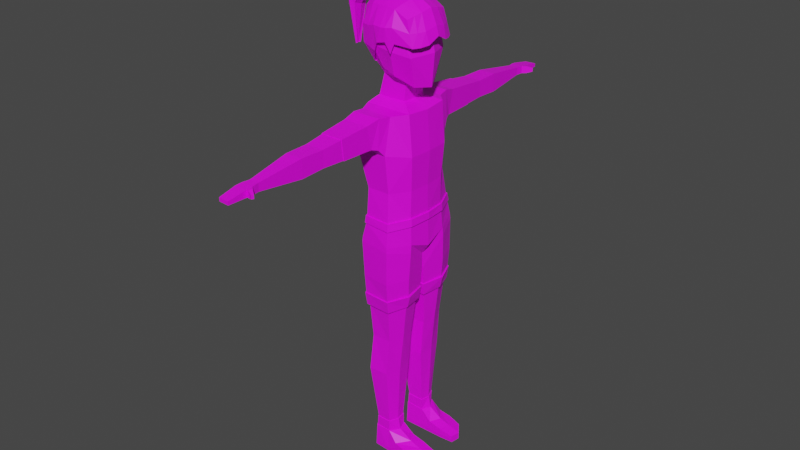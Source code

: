 # Source: Player1.blend  (saved by Blender 3.4.6; exported with 4.5.12 LTS)
import bpy
from mathutils import Matrix  # noqa: F401  (used for matrix-valued properties, if any)

bpy.ops.wm.read_factory_settings(use_empty=True)
scene = bpy.context.scene
scene.name = 'Scene'

# ---- collections
col_collection = bpy.data.collections.new('Collection'); scene.collection.children.link(col_collection)

# ---- images (referenced by path relative to the original .blend; pixels are not part of the script)
import os
ASSET_DIR = os.environ.get("B2B_ASSET_DIR", "")  # directory of the original .blend (textures are referenced by path, not embedded)
HERE = os.path.dirname(os.path.abspath(__file__))  # packed textures are extracted next to this script under _unpacked/

def load_image(name, relpath, width, height, colorspace="sRGB"):
    """Load a texture the original file referenced (path relative to the .blend, or extracted next to this script)."""
    p = next((c for c in (os.path.join(HERE, relpath), os.path.join(ASSET_DIR, relpath)) if relpath and os.path.exists(c)), "")
    if p:
        img = bpy.data.images.load(p, check_existing=True)
        img.name = name
    else:  # same state as the original file: an image datablock whose file is absent (Cycles renders it pink)
        img = bpy.data.images.new(name, width, height)
        img.source = "FILE"
        img.filepath = "//" + (relpath or name)
    img.colorspace_settings.name = colorspace
    return img
img_colorpalete_duel_32x_png = load_image('colorPalete_duel-32x.png', 'Colors/colorPalete_duel-32x.png', 1024, 1024, 'sRGB')

# ---- materials (node trees are filled in below, after node groups)
mat_material = bpy.data.materials.new('Material')
mat_material.alpha_threshold = 0.0
mat_material.use_transparent_shadow = False
mat_material.roughness = 0.5
mat_material.line_color = (0.0, 0.0, 0.0, 1.0)

# ---- material node trees
mat_material.use_nodes = True; mat_material.node_tree.nodes.clear()
_N = mat_material.node_tree.nodes; _L = mat_material.node_tree.links
n0 = _N.new('ShaderNodeOutputMaterial'); n0.name = 'Material Output'; n0.location = (300, 300)
n1 = _N.new('ShaderNodeBsdfPrincipled'); n1.name = 'Principled BSDF'; n1.location = (10, 300)
n1.distribution = 'GGX'
n1.subsurface_method = 'RANDOM_WALK_SKIN'
n1.inputs[3].default_value = 1.45
n1.inputs[27].default_value = (0.0, 0.0, 0.0, 1.0)
n1.inputs[28].default_value = 1.0
n2 = _N.new('ShaderNodeTexImage'); n2.name = 'Image Texture'; n2.location = (-435, 163)
n2.image = img_colorpalete_duel_32x_png
_L.new(n1.outputs[0], n0.inputs[0])
_L.new(n2.outputs[0], n1.inputs[0])
n0.is_active_output = True

# ---- world
world_world = bpy.data.worlds.new('World'); scene.world = world_world
world_world.use_nodes = True; world_world.node_tree.nodes.clear()
_N = world_world.node_tree.nodes; _L = world_world.node_tree.links
n0 = _N.new('ShaderNodeOutputWorld'); n0.name = 'World Output'; n0.location = (300, 300)
n1 = _N.new('ShaderNodeBackground'); n1.name = 'Background'; n1.location = (10, 300)
n1.inputs[0].default_value = (0.05088, 0.05088, 0.05088, 1.0)
_L.new(n1.outputs[0], n0.inputs[0])
n0.is_active_output = True
world_world.color = (0.05088, 0.05088, 0.05088)
world_world.use_sun_shadow = False
world_world.sun_shadow_jitter_overblur = 0.0

# ---- meshes
me_cube = bpy.data.meshes.new('Cube')
me_cube.from_pydata([(0.1065, 0.2745, 1.2), (0.1065, 0.2745, -0.004614), (0.1065, -0.2745, 1.2), (0.1065, -0.2745, -0.004614), (-0.1065, 0.2745, 1.2), (-0.1065, 0.2745, -0.004614), (-0.1065, -0.2745, 1.2), (-0.1065, -0.2745, -0.004614)], [], [(0, 4, 6, 2), (3, 2, 6, 7), (7, 6, 4, 5), (5, 1, 3, 7), (1, 0, 2, 3), (5, 4, 0, 1)])
_uv = me_cube.uv_layers.new(name='UVMap')
_uv.uv.foreach_set('vector', [0.625, 0.5, 0.875, 0.5, 0.875, 0.75, 0.625, 0.75, 0.375, 0.75, 0.625, 0.75, 0.625, 1.0, 0.375, 1.0, 0.375, 0.0, 0.625, 0.0, 0.625, 0.25, 0.375, 0.25, 0.125, 0.5, 0.375, 0.5, 0.375, 0.75, 0.125, 0.75, 0.375, 0.5, 0.625, 0.5, 0.625, 0.75, 0.375, 0.75, 0.375, 0.25, 0.625, 0.25, 0.625, 0.5, 0.375, 0.5])
me_cube.materials.append(mat_material)
me_cube.use_mirror_vertex_groups = False
me_cube.update()
me_cube_001 = bpy.data.meshes.new('Cube.001')
me_cube_001.from_pydata([(-0.02407, 0.1026, 0.7568), (-0.04769, 0.112, 0.8551), (0.03699, 0.1026, 0.7568), (0.03535, 0.112, 0.8551), (-0.04945, 0.0, 0.7568), (-0.06895, 0.0, 0.8456), (0.07283, 0.0, 0.7568), (0.07832, 0.0, 0.8456), (-0.04799, 0.09229, 0.9467), (0.03549, 0.09254, 0.9467), (-0.06384, 0.0, 0.9458), (0.06955, 0.0, 0.9464), (-0.03967, 0.2884, 0.8796), (0.0102, 0.2884, 0.8796), (-0.03967, 0.2884, 0.9235), (0.0102, 0.2884, 0.9235), (-0.02662, 0.4715, 0.8862), (-0.001562, 0.4715, 0.8862), (-0.02662, 0.4715, 0.9068), (-0.001562, 0.4715, 0.9068), (-0.02331, 0.1096, 0.6849), (0.04266, 0.1121, 0.6833), (-0.04814, 0.0, 0.685), (0.07414, 0.0, 0.6848), (-0.03532, 0.1153, 0.6143), (0.04878, 0.1247, 0.6109), (-0.0407, 0.0, 0.5654), (0.05837, 0.0, 0.5661), (-0.02921, 0.1156, 0.5217), (0.04799, 0.125, 0.523), (-0.03174, 0.002833, 0.5225), (0.05972, 0.002224, 0.5246), (-0.01577, 0.1006, 0.3465), (0.03643, 0.101, 0.3462), (-0.01803, 0.02535, 0.346), (0.04519, 0.02531, 0.3457), (-0.02337, 0.1061, 0.246), (0.02931, 0.1037, 0.2462), (-0.0266, 0.02199, 0.2459), (0.03695, 0.02521, 0.2454), (-0.0155, 0.09052, 0.06047), (0.02588, 0.09054, 0.05864), (-0.01642, 0.03804, 0.06042), (0.03333, 0.03738, 0.05859), (-0.01758, 0.09229, -0.002508), (0.02407, 0.09488, -0.003209), (-0.01858, 0.03647, -0.002386), (0.03202, 0.03648, -0.00239), (0.0509, 0.09492, 0.03252), (0.06257, 0.03512, 0.03319), (0.04806, 0.09551, -0.002753), (0.06079, 0.03636, -0.002145), (0.1178, 0.09302, 0.0168), (0.1347, 0.03826, 0.01664), (0.1177, 0.09191, -0.002353), (0.1347, 0.03944, -0.002386), (-0.06447, 0.06064, 0.8456), (0.06879, 0.05612, 0.7568), (-0.04538, 0.0509, 0.7568), (0.0741, 0.06064, 0.8456), (-0.05935, 0.06116, 0.9505), (0.06564, 0.06177, 0.9503), (0.06779, 0.05744, 0.6842), (-0.04566, 0.05639, 0.6853), (0.07377, 0.0633, 0.5949), (-0.06663, 0.05928, 0.5795), (0.07124, 0.06667, 0.5239), (-0.05202, 0.06122, 0.5181), (0.05077, 0.06305, 0.3458), (-0.03453, 0.06298, 0.3464), (0.0408, 0.06463, 0.2458), (-0.04522, 0.06415, 0.246), (0.0423, 0.06334, 0.05673), (-0.03007, 0.0642, 0.06045), (0.03508, 0.06516, -0.002656), (-0.03113, 0.0642, -0.002386), (0.07756, 0.06299, 0.03467), (0.07451, 0.06384, -0.001466), (0.1387, 0.06419, 0.01665), (0.1387, 0.0642, -0.002386), (0.04795, 0.1234, 0.6238), (-0.03423, 0.1142, 0.6283), (-0.06132, 0.0, 0.5985), (0.07769, 0.0, 0.5946), (-0.06372, 0.05846, 0.6069), (0.07311, 0.06099, 0.6166), (0.007617, 0.3522, 0.8754), (0.007617, 0.3522, 0.9234), (-0.03829, 0.3522, 0.9234), (-0.03829, 0.3522, 0.8754), (0.02228, 0.1438, 0.8783), (0.02228, 0.1579, 0.9402), (-0.04528, 0.1579, 0.9402), (-0.04528, 0.1438, 0.8783), (0.02902, 0.03339, 0.9655), (0.03227, 0.0, 0.9659), (-0.05114, 0.0, 0.9653), (-0.04729, 0.03262, 0.9653), (0.01442, 0.04071, 1.02), (0.0364, 0.0, 1.006), (-0.03704, 0.0, 1.024), (-0.01654, 0.03907, 1.028), (-0.01936, 0.05221, 1.043), (0.01531, 0.05605, 1.031), (0.0815, 0.0, 1.003), (-0.05042, 0.0, 1.047), (-0.06704, 0.05961, 1.107), (0.06669, 0.05915, 1.082), (0.08838, 0.0, 1.086), (-0.07424, 0.0, 1.107), (-0.02825, 0.06488, 1.178), (0.01836, 0.07007, 1.173), (0.0195, 0.0, 1.195), (-0.03087, 0.0, 1.201), (-0.03154, 0.4896, 0.8863), (0.0006434, 0.4896, 0.8863), (-0.03154, 0.4896, 0.9057), (0.0006434, 0.4896, 0.9057), (-0.03024, 0.5546, 0.8863), (-0.001562, 0.557, 0.8863), (-0.03024, 0.5546, 0.8954), (-0.001562, 0.557, 0.8954), (-0.03383, 0.5046, 0.9037), (-0.03383, 0.5046, 0.8863), (0.0002238, 0.506, 0.8863), (0.0002238, 0.506, 0.9037), (0.009589, 0.4979, 0.8863), (0.009589, 0.4979, 0.9057), (0.00633, 0.5066, 0.8863), (0.00633, 0.5066, 0.9037), (0.02304, 0.5079, 0.8908), (0.02304, 0.5079, 0.9006), (0.02027, 0.5131, 0.8908), (0.02027, 0.5131, 0.8996), (0.02882, 0.1237, 0.9497), (-0.04663, 0.1237, 0.9497), (-0.04663, 0.1269, 0.8732), (0.02882, 0.1269, 0.8732), (-0.0322, 0.03268, 1.021), (0.03136, 0.03222, 1.013), (-0.04407, 0.04293, 1.047), (0.0604, 0.03774, 1.007), (-0.05842, 0.05456, 1.176), (0.05071, 0.05858, 1.16), (0.07131, 0.0, 1.178), (-0.06632, 0.0, 1.195), (0.01784, 0.07282, 1.091), (-0.03462, 0.07327, 1.101), (-0.02072, 0.1072, 0.4421), (-0.02379, 0.01566, 0.4421), (0.04243, 0.1115, 0.4425), (0.05249, 0.01516, 0.4429), (0.0612, 0.06461, 0.4428), (-0.03968, 0.06294, 0.4422), (-0.02916, 0.007583, 0.474), (0.05813, 0.006818, 0.4751), (-0.0258, 0.1142, 0.4738), (0.04683, 0.12, 0.4746), (0.06865, 0.06517, 0.4749), (-0.04726, 0.06197, 0.4731), (-0.02681, 0.1158, 0.4734), (-0.02382, 0.1117, 0.44), (0.04796, 0.1216, 0.4742), (0.04544, 0.1161, 0.4403), (0.07211, 0.06548, 0.4746), (0.0644, 0.06493, 0.4425), (-0.05073, 0.06216, 0.4729), (-0.04289, 0.06312, 0.4419), (-0.02713, 0.01123, 0.4399), (0.05616, 0.01083, 0.4406), (-0.0302, 0.006079, 0.4736), (0.05925, 0.00544, 0.4746), (-0.0275, 0.1169, 0.4733), (-0.02452, 0.1127, 0.4399), (0.04866, 0.1227, 0.474), (0.04614, 0.1171, 0.4402), (0.07341, 0.06559, 0.4745), (0.0656, 0.06505, 0.4424), (-0.05203, 0.06224, 0.4727), (-0.0441, 0.0632, 0.4418), (-0.02788, 0.01024, 0.4397), (0.05696, 0.009889, 0.4405), (-0.03093, 0.005055, 0.4734), (0.06005, 0.004454, 0.4744), (-0.02487, 0.1117, 0.6666), (0.07486, 0.0, 0.6665), (0.04448, 0.1155, 0.6639), (-0.05166, 0.0, 0.6667), (-0.04831, 0.05696, 0.6666), (0.06977, 0.05824, 0.6652), (0.04461, 0.1152, 0.6836), (-0.02531, 0.1126, 0.6853), (0.07142, 0.05831, 0.6844), (-0.04928, 0.05724, 0.6858), (-0.05184, 0.0, 0.6856), (-0.02694, 0.1147, 0.6671), (0.0786, 0.0, 0.6666), (0.07789, 0.0, 0.6849), (0.0464, 0.1186, 0.6642), (-0.05536, 0.0, 0.6673), (-0.05194, 0.05781, 0.6671), (0.07339, 0.05912, 0.6654), (0.01633, 0.2293, 0.8781), (0.01633, 0.2355, 0.9315), (-0.04307, 0.2355, 0.9315), (-0.04307, 0.2293, 0.8781), (0.01507, 0.2301, 0.8791), (0.01507, 0.2358, 0.9302), (-0.04193, 0.2358, 0.9302), (-0.04193, 0.2301, 0.8791), (0.0505, 0.0, 0.9571), (-0.0536, 0.0, 0.9615), (-0.04963, 0.03816, 0.9631), (0.04121, 0.04304, 0.9618), (0.0497, 0.0, 0.9567), (-0.05325, 0.0, 0.9613), (-0.0493, 0.03736, 0.9627), (0.0403, 0.04233, 0.9613), (0.08225, 0.09768, 0.02572), (0.08136, 0.09684, -0.00211), (0.09735, 0.03497, 0.02544), (0.09669, 0.03636, -0.002183), (0.1048, 0.06401, -0.002017), (0.1058, 0.06371, 0.0259), (0.03046, 0.03911, 0.08903), (0.02416, 0.08869, 0.08916), (-0.01096, 0.08923, 0.08981), (-0.01203, 0.03932, 0.08981), (-0.02439, 0.06425, 0.08981), (0.0339, 0.0639, 0.08832), (0.03178, 0.03781, 0.08857), (-0.01186, 0.09055, 0.08933), (-0.02604, 0.06425, 0.08933), (0.03549, 0.06393, 0.08777), (0.02514, 0.09003, 0.08869), (-0.01298, 0.03799, 0.08933), (-0.01685, 0.09254, 0.007401), (-0.01777, 0.03628, 0.007543), (0.02331, 0.09515, 0.00667), (0.0309, 0.03622, 0.007499), (0.04855, 0.09651, 0.007327), (0.06121, 0.03511, 0.00805), (0.1178, 0.09306, 0.007639), (0.1347, 0.03826, 0.007543), (0.1387, 0.06419, 0.007543), (-0.03228, 0.06422, 0.007543), (0.09699, 0.03511, 0.007929), (0.08177, 0.09793, 0.00809), (0.0323, 0.03847, 0.05898), (-0.01466, 0.0894, 0.06092), (-0.02862, 0.0642, 0.06091), (0.04079, 0.06343, 0.05718), (0.0251, 0.08943, 0.05906), (-0.01557, 0.03913, 0.06087), (-0.03015, 0.07181, 1.07), (-0.05249, 0.0, 1.042), (-0.07959, 0.02979, 1.103), (0.07881, 0.06765, 1.109), (0.09869, 0.0, 1.127), (-0.0819, 0.0, 1.103), (-0.04124, 0.0594, 1.19), (0.02827, 0.06753, 1.189), (0.0372, 0.0, 1.209), (-0.037, 0.0, 1.212), (-0.04906, 0.03286, 1.045), (-0.06622, 0.05335, 1.18), (0.06108, 0.06506, 1.171), (0.07582, 0.0, 1.188), (0.03533, 0.07854, 1.114), (-0.02162, 0.07821, 1.087), (-0.008476, 0.06414, 1.191), (0.005231, 0.0655, 1.191), (0.01099, 0.0, 1.214), (-0.006605, 0.0, 1.216), (0.0127, 0.08378, 1.115), (0.02513, 0.07947, 1.089), (-0.0254, 0.0, 1.213), (-0.02384, 0.06161, 1.191), (-0.01045, 0.08444, 1.11), (-0.0717, 0.009648, 1.193), (-0.06176, 0.0, 1.203), (-0.07608, 0.0, 1.183), (-0.06651, 0.006465, 1.198), (-0.07463, 0.003788, 1.186), (-0.07843, 0.0, 1.221), (-0.1647, 0.0, 1.193), (-0.08398, 0.02306, 1.199), (-0.09358, 0.0, 1.187), (-0.08038, 0.01801, 1.213), (-0.08931, 0.0153, 1.187), (-0.118, 0.0, 1.242), (-0.1501, 0.0, 1.064), (-0.1154, 0.03082, 1.207), (-0.1087, 0.0, 1.192), (-0.113, 0.02425, 1.221), (-0.1122, 0.02063, 1.195), (-0.143, 0.02869, 1.178), (-0.1294, 0.0, 1.159), (-0.153, 0.02224, 1.187), (-0.1322, 0.02039, 1.165), (-0.1453, 0.0, 1.064), (-0.1405, 0.008943, 1.064), (-0.1409, 0.0, 1.064), (-0.1444, 0.006257, 1.064), (-0.1382, 0.005831, 1.064), (0.09224, 0.0, 1.15), (0.06969, 0.06679, 1.141), (-0.07738, 0.04889, 1.146), (0.03147, 0.08178, 1.151), (-0.04097, 0.07827, 1.143), (0.01435, 0.08627, 1.149), (0.00142, 0.08696, 1.148), (-0.01997, 0.08384, 1.149), (-0.07383, 0.009322, 1.19), (-0.08598, 0.0192, 1.192), (-0.1145, 0.0252, 1.201), (-0.1372, 0.02406, 1.171), (-0.1431, 0.0, 1.064), (-0.1393, 0.007387, 1.064), (0.07227, 0.02772, 1.181), (0.008897, 0.02422, 1.209), (0.09619, 0.029, 1.112), (-0.02619, 0.02244, 1.211), (-0.04301, 0.01889, 1.209), (0.03625, 0.02119, 1.204), (-0.008659, 0.02496, 1.212), (0.08817, 0.03228, 1.142), (-0.06274, 0.07108, 1.143), (-0.05301, 0.05606, 1.186), (-0.04041, 0.05668, 1.055), (-0.06256, 0.06855, 1.098), (-0.1498, 0.0, 1.221), (-0.1171, 0.0, 1.177), (-0.1213, 0.01955, 1.182), (-0.1316, 0.02905, 1.196), (-0.1406, 0.02329, 1.211), (-0.1262, 0.02368, 1.188), (-0.1008, 0.01798, 1.191), (-0.1009, 0.02769, 1.204), (-0.09717, 0.02247, 1.216), (-0.09568, 0.0, 1.23), (-0.101, 0.0, 1.188), (-0.1012, 0.02229, 1.198), (-0.08598, 0.0, 1.15), (-0.04271, 0.04046, 1.202), (-0.08334, 0.01327, 1.155), (-0.07721, 0.02627, 1.17), (0.06678, 0.04652, 1.176), (0.006687, 0.04528, 1.201), (0.08824, 0.04963, 1.109), (-0.02537, 0.04255, 1.202), (0.03192, 0.04512, 1.197), (-0.009148, 0.04502, 1.202), (0.07896, 0.0509, 1.141), (-0.06096, 0.03347, 1.195), (-0.07185, 0.03316, 1.188)], [], [(58, 56, 1, 0), (0, 1, 3, 2), (138, 100, 105, 140), (58, 0, 20, 63), (57, 59, 7, 6), (99, 139, 141, 104), (56, 5, 10, 60), (59, 3, 9, 61), (207, 206, 13, 15), (87, 86, 17, 19), (208, 207, 15, 14), (209, 208, 14, 12), (206, 209, 12, 13), (88, 87, 19, 18), (89, 88, 18, 16), (86, 89, 16, 17), (81, 80, 25, 24), (0, 2, 21, 20), (97, 96, 100, 138), (57, 6, 23, 62), (27, 26, 30, 31), (104, 141, 107, 108), (85, 83, 27, 64), (84, 81, 24, 65), (153, 148, 32, 69), (64, 27, 31, 66), (65, 24, 28, 67), (24, 25, 29, 28), (35, 34, 38, 39), (148, 150, 33, 32), (151, 149, 34, 35), (152, 151, 35, 68), (251, 248, 43, 72), (68, 35, 39, 70), (69, 32, 36, 71), (32, 33, 37, 36), (245, 236, 44, 75), (250, 249, 40, 73), (249, 252, 41, 40), (248, 253, 42, 43), (75, 74, 47, 46), (236, 238, 45, 44), (239, 237, 46, 47), (239, 47, 51, 241), (247, 218, 52, 242), (74, 45, 50, 77), (238, 41, 48, 240), (72, 43, 49, 76), (244, 243, 55, 79), (223, 220, 53, 78), (246, 221, 55, 243), (222, 219, 54, 79), (221, 222, 79, 55), (218, 223, 78, 52), (242, 244, 79, 54), (41, 72, 76, 48), (47, 74, 77, 51), (44, 45, 74, 75), (253, 250, 73, 42), (237, 245, 75, 46), (34, 69, 71, 38), (33, 68, 70, 37), (252, 251, 72, 41), (150, 152, 68, 33), (26, 65, 67, 30), (25, 64, 66, 29), (149, 153, 69, 34), (82, 84, 65, 26), (80, 85, 64, 25), (2, 57, 62, 21), (7, 59, 61, 11), (1, 56, 60, 8), (9, 8, 60, 61), (2, 3, 59, 57), (4, 58, 63, 22), (4, 5, 56, 58), (186, 189, 85, 80), (187, 188, 84, 82), (188, 184, 81, 84), (189, 185, 83, 85), (94, 97, 138, 139), (184, 186, 80, 81), (13, 12, 89, 86), (12, 14, 88, 89), (14, 15, 87, 88), (15, 13, 86, 87), (137, 136, 93, 90), (136, 135, 92, 93), (135, 134, 91, 92), (134, 137, 90, 91), (95, 94, 139, 99), (216, 215, 96, 97), (217, 216, 97, 94), (214, 217, 94, 95), (98, 101, 102, 103), (141, 103, 146, 107), (140, 105, 109, 106), (111, 110, 113, 112), (108, 107, 143, 144), (106, 109, 145, 142), (107, 146, 111, 143), (19, 17, 115, 117), (123, 122, 120, 118), (18, 19, 117, 116), (16, 18, 116, 114), (17, 16, 114, 115), (119, 118, 120, 121), (124, 123, 118, 119), (125, 124, 119, 121), (122, 125, 121, 120), (116, 117, 125, 122), (117, 115, 126, 127), (115, 114, 123, 124), (114, 116, 122, 123), (127, 126, 130, 131), (115, 124, 128, 126), (124, 125, 129, 128), (125, 117, 127, 129), (131, 130, 132, 133), (128, 129, 133, 132), (126, 128, 132, 130), (129, 127, 131, 133), (9, 3, 137, 134), (8, 9, 134, 135), (1, 8, 135, 136), (3, 1, 136, 137), (101, 98, 139, 138), (98, 103, 141, 139), (102, 101, 138, 140), (111, 112, 144, 143), (113, 110, 142, 145), (111, 146, 147, 110), (147, 102, 140, 106), (146, 103, 102, 147), (110, 147, 106, 142), (158, 155, 171, 164), (152, 150, 163, 165), (150, 148, 161, 163), (155, 154, 170, 171), (153, 149, 168, 167), (154, 159, 166, 170), (67, 28, 156, 159), (28, 29, 157, 156), (31, 30, 154, 155), (66, 31, 155, 158), (29, 66, 158, 157), (30, 67, 159, 154), (168, 169, 181, 180), (170, 166, 178, 182), (160, 162, 174, 172), (169, 165, 177, 181), (162, 164, 176, 174), (161, 167, 179, 173), (148, 153, 167, 161), (159, 156, 160, 166), (151, 152, 165, 169), (157, 158, 164, 162), (156, 157, 162, 160), (149, 151, 169, 168), (182, 178, 179, 180), (174, 176, 177, 175), (176, 183, 181, 177), (183, 182, 180, 181), (172, 174, 175, 173), (178, 172, 173, 179), (171, 170, 182, 183), (167, 168, 180, 179), (163, 161, 173, 175), (164, 171, 183, 176), (165, 163, 175, 177), (166, 160, 172, 178), (62, 23, 197, 192), (184, 188, 200, 195), (185, 189, 201, 196), (22, 63, 193, 194), (189, 186, 198, 201), (191, 190, 198, 195), (192, 197, 196, 201), (193, 191, 195, 200), (194, 193, 200, 199), (190, 192, 201, 198), (20, 21, 190, 191), (188, 187, 199, 200), (63, 20, 191, 193), (21, 62, 192, 190), (186, 184, 195, 198), (90, 93, 205, 202), (93, 92, 204, 205), (92, 91, 203, 204), (91, 90, 202, 203), (202, 205, 209, 206), (205, 204, 208, 209), (204, 203, 207, 208), (203, 202, 206, 207), (11, 61, 213, 210), (61, 60, 212, 213), (60, 10, 211, 212), (210, 213, 217, 214), (213, 212, 216, 217), (212, 211, 215, 216), (48, 76, 223, 218), (51, 77, 222, 221), (77, 50, 219, 222), (241, 51, 221, 246), (76, 49, 220, 223), (240, 48, 218, 247), (37, 70, 229, 225), (38, 71, 228, 227), (39, 38, 227, 224), (36, 37, 225, 226), (71, 36, 226, 228), (70, 39, 224, 229), (225, 229, 233, 234), (227, 228, 232, 235), (224, 227, 235, 230), (226, 225, 234, 231), (228, 226, 231, 232), (229, 224, 230, 233), (50, 240, 247, 219), (49, 241, 246, 220), (42, 73, 245, 237), (52, 78, 244, 242), (220, 246, 243, 53), (78, 53, 243, 244), (45, 238, 240, 50), (219, 247, 242, 54), (43, 239, 241, 49), (43, 42, 237, 239), (40, 41, 238, 236), (73, 40, 236, 245), (234, 233, 251, 252), (235, 232, 250, 253), (230, 235, 253, 248), (231, 234, 252, 249), (232, 231, 249, 250), (233, 230, 248, 251), (264, 255, 259, 256), (350, 344, 323, 322), (305, 326, 319, 267), (346, 313, 279, 355), (306, 308, 261, 266), (351, 324, 319, 347), (263, 323, 282, 280), (312, 278, 269, 309), (269, 254, 329, 330), (309, 269, 330, 327), (308, 268, 275, 310), (310, 275, 274, 311), (351, 348, 320, 324), (348, 352, 325, 320), (311, 274, 278, 312), (352, 350, 322, 325), (340, 339, 294, 290), (282, 279, 286, 288), (283, 281, 287, 289), (345, 256, 259, 343), (342, 337, 295, 315), (313, 283, 289, 314), (280, 282, 288, 284), (335, 334, 296, 298), (333, 332, 297, 299), (337, 341, 293, 295), (339, 338, 292, 294), (299, 297, 302, 304), (285, 298, 303, 291), (336, 333, 299, 316), (331, 335, 298, 285), (291, 303, 301, 300), (318, 304, 302, 317), (298, 296, 301, 303), (316, 299, 304, 318), (296, 316, 318, 301), (301, 318, 317, 300), (334, 336, 316, 296), (279, 313, 314, 286), (338, 342, 315, 292), (270, 311, 312, 277), (271, 310, 311, 270), (261, 308, 310, 271), (260, 309, 327, 328), (277, 312, 309, 260), (257, 268, 308, 306), (345, 283, 313, 346), (258, 321, 326, 305), (325, 322, 276, 273), (319, 324, 262, 267), (324, 320, 272, 262), (347, 353, 306, 266), (320, 325, 273, 272), (353, 349, 257, 306), (322, 323, 263, 276), (307, 265, 328, 327), (327, 330, 256, 307), (330, 329, 264, 256), (344, 354, 282, 323), (355, 279, 282, 354), (292, 315, 336, 334), (290, 294, 335, 331), (315, 295, 333, 336), (295, 293, 332, 333), (294, 292, 334, 335), (286, 314, 342, 338), (288, 286, 338, 339), (289, 287, 341, 337), (314, 289, 337, 342), (284, 288, 339, 340), (265, 355, 354, 328), (260, 328, 354, 344), (326, 321, 349, 353), (319, 326, 353, 347), (256, 345, 346, 307), (283, 345, 343, 281), (270, 277, 350, 352), (271, 270, 352, 348), (261, 271, 348, 351), (261, 351, 347, 266), (307, 346, 355, 265), (277, 260, 344, 350)])
_uv = me_cube_001.uv_layers.new(name='UVMap')
_uv.uv.foreach_set('vector', [0.1743, 0.6581, 0.1742, 0.6581, 0.1733, 0.6581, 0.1734, 0.6581, 0.1834, 0.6581, 0.1835, 0.6581, 0.1821, 0.6581, 0.1823, 0.6581, 0.1829, 0.6307, 0.1835, 0.6307, 0.1835, 0.6307, 0.1828, 0.6307, 0.1743, 0.6581, 0.1734, 0.6581, 0.1733, 0.6581, 0.1742, 0.6581, 0.1782, 0.6581, 0.1782, 0.6581, 0.1792, 0.6581, 0.1792, 0.6581, 0.1804, 0.6308, 0.1797, 0.6308, 0.1792, 0.6308, 0.1799, 0.6308, 0.1742, 0.6581, 0.1752, 0.6581, 0.1752, 0.6581, 0.1742, 0.6581, 0.1782, 0.6581, 0.1773, 0.6581, 0.1776, 0.6581, 0.1782, 0.6581, 0.4038, 0.6308, 0.1861, 0.6308, 0.1885, 0.6308, 0.3753, 0.6308, 0.3754, 0.6308, 0.1713, 0.6308, 0.2178, 0.6308, 0.3054, 0.6308, 0.1801, 0.6308, 0.1778, 0.6308, 0.178, 0.6308, 0.18, 0.6308, 0.389, 0.6308, 0.1713, 0.6308, 0.1997, 0.6308, 0.3865, 0.6308, 0.1821, 0.6308, 0.1812, 0.6308, 0.1812, 0.6308, 0.182, 0.6308, 0.1801, 0.6308, 0.1783, 0.6308, 0.1788, 0.6308, 0.1798, 0.6308, 0.4039, 0.6308, 0.1997, 0.6308, 0.2706, 0.6308, 0.3581, 0.6308, 0.1819, 0.6308, 0.1812, 0.6308, 0.1813, 0.6308, 0.1817, 0.6308, 0.1825, 0.7641, 0.1811, 0.7641, 0.1811, 0.7641, 0.1825, 0.7641, 0.1834, 0.6581, 0.1823, 0.6581, 0.1824, 0.6581, 0.1835, 0.6581, 0.183, 0.6307, 0.1835, 0.6307, 0.1835, 0.6307, 0.1829, 0.6307, 0.1782, 0.6581, 0.1792, 0.6581, 0.1791, 0.6581, 0.1782, 0.6581, 0.1729, 0.7641, 0.1761, 0.7641, 0.3591, 0.7641, 0.3499, 0.7641, 0.1836, 0.6308, 0.1842, 0.6308, 0.1845, 0.6308, 0.1835, 0.6308, 0.1767, 0.7641, 0.1757, 0.7641, 0.1757, 0.7641, 0.1767, 0.7641, 0.1801, 0.7641, 0.1811, 0.7641, 0.1811, 0.7641, 0.1802, 0.7641, 0.1736, 0.6308, 0.1744, 0.6308, 0.1743, 0.6308, 0.1736, 0.6308, 0.1767, 0.7641, 0.1757, 0.7641, 0.1757, 0.7641, 0.1768, 0.7641, 0.1802, 0.7641, 0.1811, 0.7641, 0.1811, 0.7641, 0.1802, 0.7641, 0.1825, 0.7641, 0.1811, 0.7641, 0.1812, 0.7641, 0.1825, 0.7641, 0.1756, 0.6308, 0.1746, 0.6308, 0.1745, 0.6308, 0.1756, 0.6308, 0.1801, 0.6308, 0.1812, 0.6308, 0.1811, 0.6308, 0.1803, 0.6308, 0.1757, 0.6308, 0.1744, 0.6308, 0.1746, 0.6308, 0.1756, 0.6308, 0.1721, 0.6308, 0.1729, 0.6308, 0.1728, 0.6308, 0.1722, 0.6308, 0.1827, 0.6308, 0.1823, 0.6308, 0.1823, 0.6308, 0.1827, 0.6308, 0.1722, 0.6308, 0.1728, 0.6308, 0.1729, 0.6308, 0.1722, 0.6308, 0.1736, 0.6308, 0.1743, 0.6308, 0.1744, 0.6308, 0.1737, 0.6308, 0.1803, 0.6308, 0.1811, 0.6308, 0.1811, 0.6308, 0.1802, 0.6308, 0.1809, 0.7639, 0.1804, 0.7639, 0.1804, 0.7639, 0.1809, 0.7639, 0.1828, 0.764, 0.1832, 0.764, 0.1832, 0.764, 0.1828, 0.764, 0.1832, 0.6308, 0.1832, 0.6308, 0.1832, 0.6308, 0.1832, 0.6308, 0.1823, 0.764, 0.1824, 0.764, 0.1823, 0.764, 0.1823, 0.764, 0.4225, 0.764, 0.3673, 0.764, 0.2508, 0.764, 0.296, 0.764, 0.3987, 0.764, 0.4017, 0.764, 0.4438, 0.764, 0.4409, 0.764, 0.3974, 0.764, 0.3973, 0.764, 0.4395, 0.764, 0.4395, 0.764, 0.3974, 0.764, 0.4395, 0.764, 0.4383, 0.764, 0.3947, 0.764, 0.3957, 0.764, 0.3206, 0.764, 0.3589, 0.764, 0.3979, 0.764, 0.3673, 0.764, 0.5006, 0.764, 0.4819, 0.764, 0.3267, 0.764, 0.4017, 0.764, 0.1809, 0.764, 0.2918, 0.764, 0.3989, 0.764, 0.1827, 0.764, 0.1823, 0.764, 0.1822, 0.764, 0.1826, 0.764, 0.2118, 0.764, 0.2126, 0.764, 0.2548, 0.764, 0.254, 0.764, 0.1826, 0.764, 0.1821, 0.764, 0.1821, 0.764, 0.1826, 0.764, 0.3952, 0.764, 0.4384, 0.764, 0.44, 0.764, 0.3975, 0.764, 0.3003, 0.764, 0.4577, 0.764, 0.4047, 0.764, 0.2706, 0.764, 0.1925, 0.764, 0.3003, 0.764, 0.2706, 0.764, 0.1713, 0.764, 0.1832, 0.764, 0.1826, 0.764, 0.1826, 0.764, 0.1831, 0.764, 0.2135, 0.764, 0.2118, 0.764, 0.254, 0.764, 0.2561, 0.764, 0.1832, 0.764, 0.1827, 0.764, 0.1826, 0.764, 0.1832, 0.764, 0.2508, 0.764, 0.3673, 0.764, 0.3267, 0.764, 0.2246, 0.764, 0.5272, 0.764, 0.5006, 0.764, 0.3673, 0.764, 0.4225, 0.764, 0.1824, 0.764, 0.1828, 0.764, 0.1828, 0.764, 0.1823, 0.764, 0.1813, 0.7639, 0.1809, 0.7639, 0.1809, 0.7639, 0.1813, 0.7639, 0.173, 0.6308, 0.1736, 0.6308, 0.1737, 0.6308, 0.173, 0.6308, 0.1715, 0.6308, 0.1722, 0.6308, 0.1722, 0.6308, 0.1716, 0.6308, 0.1832, 0.6308, 0.1827, 0.6308, 0.1827, 0.6308, 0.1832, 0.6308, 0.1713, 0.6308, 0.1721, 0.6308, 0.1722, 0.6308, 0.1715, 0.6308, 0.1792, 0.7641, 0.1802, 0.7641, 0.1802, 0.7641, 0.1793, 0.7641, 0.1778, 0.7641, 0.1767, 0.7641, 0.1768, 0.7641, 0.1778, 0.7641, 0.1729, 0.6308, 0.1736, 0.6308, 0.1736, 0.6308, 0.173, 0.6308, 0.1792, 0.7641, 0.1801, 0.7641, 0.1802, 0.7641, 0.1792, 0.7641, 0.1778, 0.7641, 0.1767, 0.7641, 0.1767, 0.7641, 0.1778, 0.7641, 0.1774, 0.6581, 0.1782, 0.6581, 0.1782, 0.6581, 0.1772, 0.6581, 0.1792, 0.6581, 0.1782, 0.6581, 0.1782, 0.6581, 0.1792, 0.6581, 0.1733, 0.6581, 0.1742, 0.6581, 0.1742, 0.6581, 0.1736, 0.6581, 0.3271, 0.6581, 0.6548, 0.6581, 0.7499, 0.6581, 0.2588, 0.6581, 0.1774, 0.6581, 0.1773, 0.6581, 0.1782, 0.6581, 0.1782, 0.6581, 0.1752, 0.6581, 0.1743, 0.6581, 0.1742, 0.6581, 0.1751, 0.6581, 0.1752, 0.6581, 0.1752, 0.6581, 0.1742, 0.6581, 0.1743, 0.6581, 0.1776, 0.7641, 0.1766, 0.7641, 0.1767, 0.7641, 0.1778, 0.7641, 0.1792, 0.7641, 0.1802, 0.7641, 0.1801, 0.7641, 0.1792, 0.7641, 0.1802, 0.7641, 0.1811, 0.7641, 0.1811, 0.7641, 0.1801, 0.7641, 0.1766, 0.7641, 0.1757, 0.7641, 0.1757, 0.7641, 0.1767, 0.7641, 0.4112, 0.6308, 0.4119, 0.6308, 0.173, 0.6308, 0.2095, 0.6308, 0.1823, 0.7641, 0.1811, 0.7641, 0.1811, 0.7641, 0.1825, 0.7641, 0.182, 0.6308, 0.1812, 0.6308, 0.1812, 0.6308, 0.1819, 0.6308, 0.3865, 0.6308, 0.1997, 0.6308, 0.1997, 0.6308, 0.4039, 0.6308, 0.18, 0.6308, 0.178, 0.6308, 0.1783, 0.6308, 0.1801, 0.6308, 0.3753, 0.6308, 0.1885, 0.6308, 0.1713, 0.6308, 0.3754, 0.6308, 0.1755, 0.6581, 0.1743, 0.6581, 0.1743, 0.6581, 0.1755, 0.6581, 0.1731, 0.6581, 0.1731, 0.6581, 0.1725, 0.6581, 0.1728, 0.6581, 0.6024, 0.6581, 0.3065, 0.6581, 0.2735, 0.6581, 0.5384, 0.6581, 0.1771, 0.6581, 0.177, 0.6581, 0.1767, 0.6581, 0.1765, 0.6581, 0.1755, 0.6308, 0.1761, 0.6308, 0.1761, 0.6308, 0.1755, 0.6308, 0.1829, 0.6307, 0.1835, 0.6307, 0.1835, 0.6307, 0.183, 0.6307, 0.3946, 0.6308, 0.7544, 0.6308, 0.7554, 0.6308, 0.4551, 0.6308, 0.421, 0.6308, 0.3946, 0.6308, 0.4551, 0.6308, 0.4945, 0.6308, 0.1796, 0.6308, 0.18, 0.6308, 0.1797, 0.6308, 0.1792, 0.6308, 0.1795, 0.6308, 0.1789, 0.6308, 0.1791, 0.6308, 0.1799, 0.6308, 0.1828, 0.6307, 0.1835, 0.6307, 0.1835, 0.6308, 0.1825, 0.6308, 0.173, 0.6308, 0.1731, 0.6308, 0.1743, 0.6308, 0.1743, 0.6308, 0.1835, 0.6308, 0.1845, 0.6308, 0.1845, 0.6308, 0.1835, 0.6308, 0.1825, 0.6308, 0.1835, 0.6308, 0.1835, 0.6308, 0.1826, 0.6308, 0.1799, 0.6308, 0.1791, 0.6308, 0.1794, 0.6308, 0.1799, 0.6308, 0.3054, 0.6308, 0.2178, 0.6308, 0.2188, 0.6308, 0.3012, 0.6308, 0.3566, 0.6308, 0.2824, 0.6308, 0.3175, 0.6308, 0.3565, 0.6308, 0.1798, 0.6308, 0.1788, 0.6308, 0.1787, 0.6308, 0.18, 0.6308, 0.3581, 0.6308, 0.2706, 0.6308, 0.2745, 0.6308, 0.357, 0.6308, 0.1817, 0.6308, 0.1813, 0.6308, 0.1812, 0.6308, 0.1818, 0.6308, 0.1757, 0.6308, 0.1752, 0.6308, 0.1752, 0.6308, 0.1757, 0.6308, 0.1817, 0.6308, 0.1812, 0.6308, 0.1812, 0.6308, 0.1817, 0.6308, 0.1765, 0.6308, 0.1765, 0.6308, 0.1757, 0.6308, 0.1757, 0.6308, 0.1801, 0.6308, 0.1787, 0.6308, 0.1789, 0.6308, 0.18, 0.6308, 0.18, 0.6308, 0.1787, 0.6308, 0.1787, 0.6308, 0.1801, 0.6308, 0.1815, 0.6308, 0.1815, 0.6308, 0.1814, 0.6308, 0.1814, 0.6308, 0.1818, 0.6308, 0.1812, 0.6308, 0.1812, 0.6308, 0.1817, 0.6308, 0.357, 0.6308, 0.2745, 0.6308, 0.2824, 0.6308, 0.3566, 0.6308, 0.1814, 0.6308, 0.1814, 0.6308, 0.1812, 0.6308, 0.1812, 0.6308, 0.1818, 0.6308, 0.1817, 0.6308, 0.1819, 0.6308, 0.1819, 0.6308, 0.1765, 0.6308, 0.1765, 0.6308, 0.1766, 0.6308, 0.1766, 0.6308, 0.1787, 0.6308, 0.1787, 0.6308, 0.1783, 0.6308, 0.1785, 0.6308, 0.1758, 0.6308, 0.1758, 0.6308, 0.1757, 0.6308, 0.1757, 0.6308, 0.1766, 0.6308, 0.1766, 0.6308, 0.1768, 0.6308, 0.1768, 0.6308, 0.1819, 0.6308, 0.1819, 0.6308, 0.1821, 0.6308, 0.1821, 0.6308, 0.1785, 0.6308, 0.1783, 0.6308, 0.1778, 0.6308, 0.1779, 0.6308, 0.1776, 0.6581, 0.1773, 0.6581, 0.177, 0.6581, 0.1771, 0.6581, 0.6548, 0.6581, 0.3271, 0.6581, 0.3065, 0.6581, 0.6024, 0.6581, 0.1733, 0.6581, 0.1736, 0.6581, 0.1731, 0.6581, 0.1731, 0.6581, 0.1821, 0.6581, 0.1835, 0.6581, 0.1834, 0.6581, 0.1822, 0.6581, 0.18, 0.6308, 0.1796, 0.6308, 0.1797, 0.6308, 0.1804, 0.6308, 0.1796, 0.6308, 0.1792, 0.6308, 0.1792, 0.6308, 0.1797, 0.6308, 0.1783, 0.6308, 0.1783, 0.6308, 0.178, 0.6308, 0.1779, 0.6308, 0.173, 0.6308, 0.1743, 0.6308, 0.1743, 0.6308, 0.1732, 0.6308, 0.1743, 0.6308, 0.1731, 0.6308, 0.1733, 0.6308, 0.1743, 0.6308, 0.1794, 0.6308, 0.1791, 0.6308, 0.1783, 0.6308, 0.1787, 0.6308, 0.1783, 0.6308, 0.1783, 0.6308, 0.1779, 0.6308, 0.1778, 0.6308, 0.1791, 0.6308, 0.1789, 0.6308, 0.1783, 0.6308, 0.1783, 0.6308, 0.1787, 0.6308, 0.1783, 0.6308, 0.1778, 0.6308, 0.1781, 0.6308, 0.6543, 0.7641, 0.5222, 0.7641, 0.5248, 0.7641, 0.6686, 0.7641, 0.1713, 0.6308, 0.1714, 0.6308, 0.1713, 0.6308, 0.1713, 0.6308, 0.1714, 0.6308, 0.1724, 0.6308, 0.1725, 0.6308, 0.1713, 0.6308, 0.5222, 0.7641, 0.1818, 0.7641, 0.1756, 0.7641, 0.5248, 0.7641, 0.1729, 0.6308, 0.1729, 0.6308, 0.173, 0.6308, 0.173, 0.6308, 0.1818, 0.7641, 0.1959, 0.7641, 0.1828, 0.7641, 0.1756, 0.7641, 0.1802, 0.7641, 0.1811, 0.7641, 0.1811, 0.7641, 0.1802, 0.7641, 0.1825, 0.7641, 0.1812, 0.7641, 0.1813, 0.7641, 0.1825, 0.7641, 0.3499, 0.7641, 0.3591, 0.7641, 0.5664, 0.7641, 0.5611, 0.7641, 0.1768, 0.7641, 0.1757, 0.7641, 0.1758, 0.7641, 0.1767, 0.7641, 0.1778, 0.7641, 0.1768, 0.7641, 0.1767, 0.7641, 0.1777, 0.7641, 0.1793, 0.7641, 0.1802, 0.7641, 0.1802, 0.7641, 0.1793, 0.7641, 0.173, 0.6308, 0.1717, 0.6308, 0.1717, 0.6308, 0.173, 0.6308, 0.1756, 0.7641, 0.1828, 0.7641, 0.1779, 0.7641, 0.1713, 0.7641, 0.3597, 0.7641, 0.6615, 0.7641, 0.666, 0.7641, 0.3588, 0.7641, 0.1717, 0.6308, 0.1713, 0.6308, 0.1713, 0.6308, 0.1717, 0.6308, 0.6615, 0.7641, 0.6686, 0.7641, 0.6739, 0.7641, 0.666, 0.7641, 0.1725, 0.6308, 0.173, 0.6308, 0.173, 0.6308, 0.1725, 0.6308, 0.1724, 0.6308, 0.1729, 0.6308, 0.173, 0.6308, 0.1725, 0.6308, 0.1959, 0.7641, 0.361, 0.7641, 0.3597, 0.7641, 0.1828, 0.7641, 0.1717, 0.6308, 0.1713, 0.6308, 0.1713, 0.6308, 0.1717, 0.6308, 0.6544, 0.7641, 0.6543, 0.7641, 0.6686, 0.7641, 0.6615, 0.7641, 0.361, 0.7641, 0.6544, 0.7641, 0.6615, 0.7641, 0.3597, 0.7641, 0.1729, 0.6308, 0.1717, 0.6308, 0.1717, 0.6308, 0.173, 0.6308, 0.3166, 0.7641, 0.3169, 0.7641, 0.1843, 0.7641, 0.173, 0.7641, 0.3173, 0.7641, 0.3216, 0.7641, 0.184, 0.7641, 0.173, 0.7641, 0.3216, 0.7641, 0.3188, 0.7641, 0.174, 0.7641, 0.184, 0.7641, 0.173, 0.7641, 0.1778, 0.7641, 0.3221, 0.7641, 0.3187, 0.7641, 0.3156, 0.7641, 0.3188, 0.7641, 0.1746, 0.7641, 0.173, 0.7641, 0.3169, 0.7641, 0.3168, 0.7641, 0.1742, 0.7641, 0.1843, 0.7641, 0.5248, 0.7641, 0.1756, 0.7641, 0.1713, 0.7641, 0.5264, 0.7641, 0.173, 0.6308, 0.173, 0.6308, 0.173, 0.6308, 0.173, 0.6308, 0.1713, 0.6308, 0.1725, 0.6308, 0.1725, 0.6308, 0.1713, 0.6308, 0.6686, 0.7641, 0.5248, 0.7641, 0.5264, 0.7641, 0.6739, 0.7641, 0.1713, 0.6308, 0.1713, 0.6308, 0.1713, 0.6308, 0.1713, 0.6308, 0.1828, 0.7641, 0.3597, 0.7641, 0.3588, 0.7641, 0.1779, 0.7641, 0.1767, 0.7641, 0.1757, 0.7641, 0.1757, 0.7641, 0.1767, 0.7641, 0.7283, 0.7641, 0.5216, 0.7641, 0.5284, 0.7641, 0.7426, 0.7641, 0.1746, 0.7641, 0.4211, 0.7641, 0.4216, 0.7641, 0.1713, 0.7641, 0.1757, 0.7641, 0.1767, 0.7641, 0.1767, 0.7641, 0.1757, 0.7641, 0.4211, 0.7641, 0.6816, 0.7641, 0.6928, 0.7641, 0.4216, 0.7641, 0.2625, 0.7641, 0.2553, 0.7641, 0.173, 0.7641, 0.185, 0.7641, 0.1752, 0.7641, 0.173, 0.7641, 0.2509, 0.7641, 0.2556, 0.7641, 0.255, 0.7641, 0.2504, 0.7641, 0.173, 0.7641, 0.1755, 0.7641, 0.2537, 0.7641, 0.255, 0.7641, 0.1755, 0.7641, 0.1765, 0.7641, 0.1811, 0.7641, 0.1752, 0.7641, 0.2556, 0.7641, 0.2633, 0.7641, 0.1777, 0.7641, 0.1777, 0.7641, 0.1777, 0.7641, 0.1777, 0.7641, 0.5216, 0.7641, 0.2878, 0.7641, 0.2911, 0.7641, 0.5284, 0.7641, 0.1767, 0.7641, 0.1777, 0.7641, 0.1777, 0.7641, 0.1767, 0.7641, 0.1777, 0.7641, 0.1767, 0.7641, 0.1767, 0.7641, 0.1777, 0.7641, 0.6816, 0.7641, 0.7283, 0.7641, 0.7426, 0.7641, 0.6928, 0.7641, 0.1755, 0.6308, 0.1743, 0.6308, 0.1745, 0.6308, 0.1755, 0.6308, 0.1728, 0.6308, 0.1725, 0.6308, 0.1713, 0.6308, 0.1714, 0.6308, 0.5384, 0.6308, 0.2735, 0.6308, 0.1713, 0.6308, 0.4042, 0.6308, 0.1765, 0.6307, 0.1767, 0.6307, 0.1753, 0.6307, 0.1752, 0.6307, 0.4005, 0.6308, 0.4004, 0.6308, 0.3963, 0.6308, 0.3964, 0.6308, 0.4004, 0.6308, 0.173, 0.6308, 0.1783, 0.6308, 0.3963, 0.6308, 0.173, 0.6308, 0.1731, 0.6308, 0.1784, 0.6308, 0.1783, 0.6308, 0.1731, 0.6308, 0.4005, 0.6308, 0.3964, 0.6308, 0.1784, 0.6308, 0.3374, 0.6581, 0.2588, 0.6581, 0.3902, 0.6581, 0.4181, 0.6581, 0.2588, 0.6581, 0.7499, 0.6581, 0.7547, 0.6581, 0.3902, 0.6581, 0.1742, 0.6581, 0.1752, 0.6581, 0.1752, 0.6581, 0.1745, 0.6581, 0.4181, 0.6308, 0.3902, 0.6308, 0.3946, 0.6308, 0.421, 0.6308, 0.3902, 0.6308, 0.7547, 0.6308, 0.7544, 0.6308, 0.3946, 0.6308, 0.7547, 0.6308, 0.8287, 0.6308, 0.8272, 0.6308, 0.7544, 0.6308, 0.1832, 0.764, 0.1826, 0.764, 0.1826, 0.764, 0.1832, 0.764, 0.2246, 0.764, 0.3267, 0.764, 0.3003, 0.764, 0.1925, 0.764, 0.3267, 0.764, 0.4819, 0.764, 0.4577, 0.764, 0.3003, 0.764, 0.3947, 0.764, 0.4383, 0.764, 0.4384, 0.764, 0.3952, 0.764, 0.1826, 0.764, 0.1822, 0.764, 0.1821, 0.764, 0.1826, 0.764, 0.3989, 0.764, 0.2918, 0.764, 0.3206, 0.764, 0.3957, 0.764, 0.1716, 0.6308, 0.1722, 0.6308, 0.1724, 0.6308, 0.1719, 0.6308, 0.173, 0.6308, 0.1737, 0.6308, 0.1737, 0.6308, 0.1733, 0.6308, 0.1756, 0.6308, 0.1745, 0.6308, 0.1749, 0.6308, 0.1757, 0.6308, 0.1802, 0.6308, 0.1811, 0.6308, 0.1812, 0.6308, 0.1806, 0.6308, 0.1737, 0.6308, 0.1744, 0.6308, 0.1741, 0.6308, 0.1737, 0.6308, 0.1722, 0.6308, 0.1729, 0.6308, 0.1728, 0.6308, 0.1724, 0.6308, 0.1813, 0.6588, 0.1818, 0.6588, 0.1818, 0.6588, 0.1813, 0.6588, 0.1822, 0.6588, 0.1818, 0.6588, 0.1818, 0.6588, 0.1823, 0.6588, 0.1822, 0.6588, 0.1822, 0.6588, 0.1823, 0.6588, 0.1823, 0.6588, 0.1813, 0.6588, 0.1813, 0.6588, 0.1813, 0.6588, 0.1813, 0.6588, 0.1818, 0.6588, 0.1813, 0.6588, 0.1813, 0.6588, 0.1818, 0.6588, 0.1818, 0.6588, 0.1822, 0.6588, 0.1823, 0.6588, 0.1818, 0.6588, 0.4419, 0.764, 0.3989, 0.764, 0.3957, 0.764, 0.4391, 0.764, 0.2879, 0.764, 0.3947, 0.764, 0.3952, 0.764, 0.3207, 0.764, 0.1813, 0.764, 0.1809, 0.764, 0.1809, 0.7639, 0.1813, 0.7639, 0.1745, 0.764, 0.173, 0.764, 0.2118, 0.764, 0.2135, 0.764, 0.3207, 0.764, 0.3952, 0.764, 0.3975, 0.764, 0.3588, 0.764, 0.173, 0.764, 0.1739, 0.764, 0.2126, 0.764, 0.2118, 0.764, 0.4438, 0.764, 0.4017, 0.764, 0.3989, 0.764, 0.4419, 0.764, 0.4391, 0.764, 0.3957, 0.764, 0.3979, 0.764, 0.4405, 0.764, 0.1806, 0.764, 0.3974, 0.764, 0.3947, 0.764, 0.2879, 0.764, 0.1806, 0.764, 0.173, 0.764, 0.3973, 0.764, 0.3974, 0.764, 0.173, 0.764, 0.1809, 0.764, 0.4017, 0.764, 0.3987, 0.764, 0.1809, 0.764, 0.1804, 0.764, 0.1804, 0.7639, 0.1809, 0.7639, 0.173, 0.6588, 0.176, 0.6588, 0.3055, 0.6588, 0.2991, 0.6588, 0.2938, 0.6588, 0.2956, 0.6588, 0.175, 0.6588, 0.173, 0.6588, 0.1761, 0.6588, 0.173, 0.6588, 0.2942, 0.6588, 0.302, 0.6588, 0.302, 0.6588, 0.2992, 0.6588, 0.173, 0.6588, 0.181, 0.6588, 0.2956, 0.6588, 0.2942, 0.6588, 0.1736, 0.6588, 0.175, 0.6588, 0.176, 0.6588, 0.1735, 0.6588, 0.2993, 0.6588, 0.3055, 0.6588, 0.1523, 0.9937, 0.153, 0.9937, 0.1532, 0.9937, 0.1526, 0.9937, 0.3955, 0.9937, 0.3617, 0.9937, 0.249, 0.9937, 0.2862, 0.9937, 0.1532, 0.9937, 0.1538, 0.9937, 0.1538, 0.9937, 0.1532, 0.9937, 0.1526, 0.9937, 0.1529, 0.9937, 0.1528, 0.9937, 0.1524, 0.9937, 0.4003, 0.9937, 0.3463, 0.9937, 0.1585, 0.9937, 0.2504, 0.9937, 0.4956, 0.9937, 0.3792, 0.9937, 0.5035, 0.9937, 0.5908, 0.9937, 0.167, 0.9937, 0.249, 0.9937, 0.1823, 0.9937, 0.1501, 0.9937, 0.3592, 0.9937, 0.5572, 0.9937, 0.6782, 0.9937, 0.3938, 0.9937, 0.6782, 0.9937, 0.7697, 0.9937, 0.8499, 0.9937, 0.6301, 0.9937, 0.3938, 0.9937, 0.6782, 0.9937, 0.6301, 0.9937, 0.3967, 0.9937, 0.3463, 0.9937, 0.537, 0.9937, 0.6654, 0.9937, 0.3587, 0.9937, 0.3587, 0.9937, 0.6654, 0.9937, 0.5324, 0.9937, 0.3636, 0.9937, 0.4956, 0.9937, 0.4538, 0.9937, 0.3452, 0.9937, 0.3792, 0.9937, 0.4538, 0.9937, 0.429, 0.9937, 0.3201, 0.9937, 0.3452, 0.9937, 0.3636, 0.9937, 0.5324, 0.9937, 0.5572, 0.9937, 0.3592, 0.9937, 0.429, 0.9937, 0.3955, 0.9937, 0.2862, 0.9937, 0.3201, 0.9937, 0.2111, 0.9937, 0.3381, 0.9937, 0.3146, 0.9937, 0.1582, 0.9937, 0.1522, 0.9937, 0.1523, 0.9937, 0.1526, 0.9937, 0.1526, 0.9937, 0.1518, 0.9937, 0.1517, 0.9937, 0.1517, 0.9937, 0.152, 0.9937, 0.1529, 0.9937, 0.1526, 0.9937, 0.1532, 0.9937, 0.1532, 0.9937, 0.151, 0.9937, 0.1511, 0.9937, 0.1508, 0.9937, 0.1507, 0.9937, 0.1519, 0.9937, 0.1518, 0.9937, 0.152, 0.9937, 0.1521, 0.9937, 0.1521, 0.9937, 0.1522, 0.9937, 0.1526, 0.9937, 0.1523, 0.9937, 0.1501, 0.9937, 0.1504, 0.9937, 0.1504, 0.9937, 0.1501, 0.9937, 0.1539, 0.9937, 0.1543, 0.9937, 0.1543, 0.9937, 0.1539, 0.9937, 0.1521, 0.9937, 0.1517, 0.9937, 0.1517, 0.9937, 0.1521, 0.9937, 0.1509, 0.9937, 0.1509, 0.9937, 0.1506, 0.9937, 0.1505, 0.9937, 0.1539, 0.9937, 0.1543, 0.9937, 0.1543, 0.9937, 0.1542, 0.9937, 0.1539, 0.9937, 0.1534, 0.9937, 0.1537, 0.9937, 0.1539, 0.9937, 0.1506, 0.9937, 0.1508, 0.9937, 0.1507, 0.9937, 0.1506, 0.9937, 0.1537, 0.9937, 0.1532, 0.9937, 0.1534, 0.9937, 0.1539, 0.9937, 0.1532, 0.9937, 0.167, 0.9937, 0.1801, 0.9937, 0.1753, 0.9937, 0.1886, 0.9937, 0.1967, 0.9937, 0.196, 0.9937, 0.1859, 0.9937, 0.1534, 0.9937, 0.1532, 0.9937, 0.1536, 0.9937, 0.1537, 0.9937, 0.1506, 0.9937, 0.1507, 0.9937, 0.1517, 0.9937, 0.1517, 0.9937, 0.1504, 0.9937, 0.1506, 0.9937, 0.1517, 0.9937, 0.1516, 0.9937, 0.1801, 0.9937, 0.1886, 0.9937, 0.1859, 0.9937, 0.1753, 0.9937, 0.1504, 0.9937, 0.1506, 0.9937, 0.1506, 0.9937, 0.1504, 0.9937, 0.1517, 0.9937, 0.1517, 0.9937, 0.1514, 0.9937, 0.1513, 0.9937, 0.1509, 0.9937, 0.151, 0.9937, 0.1507, 0.9937, 0.1506, 0.9937, 0.1539, 0.9937, 0.3636, 0.9937, 0.3592, 0.9937, 0.1561, 0.9937, 0.1501, 0.9937, 0.3587, 0.9937, 0.3636, 0.9937, 0.1539, 0.9937, 0.1585, 0.9937, 0.3463, 0.9937, 0.3587, 0.9937, 0.1501, 0.9937, 0.1597, 0.9937, 0.3938, 0.9937, 0.3967, 0.9937, 0.1831, 0.9937, 0.1561, 0.9937, 0.3592, 0.9937, 0.3938, 0.9937, 0.1597, 0.9937, 0.5652, 0.9937, 0.537, 0.9937, 0.3463, 0.9937, 0.4003, 0.9937, 0.1529, 0.9937, 0.153, 0.9937, 0.1529, 0.9937, 0.1526, 0.9937, 0.1532, 0.9937, 0.1538, 0.9937, 0.1538, 0.9937, 0.1532, 0.9937, 0.3201, 0.9937, 0.2862, 0.9937, 0.1802, 0.9937, 0.2019, 0.9937, 0.5035, 0.9937, 0.3792, 0.9937, 0.2754, 0.9937, 0.3687, 0.9937, 0.3792, 0.9937, 0.3452, 0.9937, 0.2285, 0.9937, 0.2754, 0.9937, 0.1542, 0.9937, 0.1542, 0.9937, 0.1546, 0.9937, 0.1546, 0.9937, 0.3452, 0.9937, 0.3201, 0.9937, 0.2019, 0.9937, 0.2285, 0.9937, 0.1542, 0.9937, 0.1542, 0.9937, 0.1546, 0.9937, 0.1546, 0.9937, 0.2862, 0.9937, 0.249, 0.9937, 0.167, 0.9937, 0.1802, 0.9937, 0.1522, 0.9937, 0.152, 0.9937, 0.1519, 0.9937, 0.1517, 0.9937, 0.1517, 0.9937, 0.1518, 0.9937, 0.1526, 0.9937, 0.1522, 0.9937, 0.1518, 0.9937, 0.1518, 0.9937, 0.1523, 0.9937, 0.1526, 0.9937, 0.3617, 0.9937, 0.3178, 0.9937, 0.1823, 0.9937, 0.249, 0.9937, 0.3147, 0.9937, 0.1985, 0.9937, 0.1823, 0.9937, 0.3178, 0.9937, 0.1506, 0.9937, 0.1507, 0.9937, 0.1506, 0.9937, 0.1504, 0.9937, 0.1582, 0.9937, 0.3146, 0.9937, 0.2922, 0.9937, 0.1532, 0.9937, 0.1507, 0.9937, 0.1508, 0.9937, 0.1508, 0.9937, 0.1506, 0.9937, 0.1539, 0.9937, 0.1543, 0.9937, 0.1543, 0.9937, 0.1539, 0.9937, 0.1505, 0.9937, 0.1506, 0.9937, 0.1504, 0.9937, 0.1501, 0.9937, 0.1513, 0.9937, 0.1514, 0.9937, 0.151, 0.9937, 0.1509, 0.9937, 0.1513, 0.9937, 0.1513, 0.9937, 0.1509, 0.9937, 0.1509, 0.9937, 0.152, 0.9937, 0.1517, 0.9937, 0.1517, 0.9937, 0.1521, 0.9937, 0.1514, 0.9937, 0.1514, 0.9937, 0.1511, 0.9937, 0.151, 0.9937, 0.2537, 0.9937, 0.3469, 0.9937, 0.3381, 0.9937, 0.2111, 0.9937, 0.428, 0.9937, 0.3147, 0.9937, 0.3178, 0.9937, 0.4479, 0.9937, 0.4714, 0.9937, 0.4479, 0.9937, 0.3178, 0.9937, 0.3617, 0.9937, 0.1538, 0.9937, 0.1538, 0.9937, 0.1542, 0.9937, 0.1542, 0.9937, 0.1538, 0.9937, 0.1538, 0.9937, 0.1542, 0.9937, 0.1542, 0.9937, 0.1526, 0.9937, 0.1529, 0.9937, 0.1526, 0.9937, 0.1522, 0.9937, 0.153, 0.9937, 0.1529, 0.9937, 0.1532, 0.9937, 0.1531, 0.9937, 0.5375, 0.9937, 0.5049, 0.9937, 0.3955, 0.9937, 0.429, 0.9937, 0.5618, 0.9937, 0.5375, 0.9937, 0.429, 0.9937, 0.4538, 0.9937, 0.6069, 0.9937, 0.5618, 0.9937, 0.4538, 0.9937, 0.4956, 0.9937, 0.6069, 0.9937, 0.4956, 0.9937, 0.5908, 0.9937, 0.6755, 0.9937, 0.1522, 0.9937, 0.1526, 0.9937, 0.1524, 0.9937, 0.152, 0.9937, 0.5049, 0.9937, 0.4714, 0.9937, 0.3617, 0.9937, 0.3955, 0.9937])
me_cube_001.materials.append(mat_material)
me_cube_001.update()
me_cube_002 = bpy.data.meshes.new('Cube.002')
me_cube_002.from_pydata([(-0.02407, 0.1026, 0.7568), (-0.04769, 0.112, 0.8551), (0.03699, 0.1026, 0.7568), (0.03535, 0.112, 0.8551), (-0.04945, 0.0, 0.7568), (-0.06895, 0.0, 0.8456), (0.07283, 0.0, 0.7568), (0.07832, 0.0, 0.8456), (-0.04799, 0.09229, 0.9467), (0.03535, 0.09229, 0.9467), (-0.06384, 0.0, 0.9458), (0.06951, 0.0, 0.9456), (-0.03967, 0.2884, 0.8796), (0.0102, 0.2884, 0.8796), (-0.03967, 0.2884, 0.9235), (0.0102, 0.2884, 0.9235), (-0.02662, 0.4715, 0.8862), (-0.001562, 0.4715, 0.8862), (-0.02662, 0.4715, 0.9068), (-0.001562, 0.4715, 0.9068), (-0.02292, 0.1091, 0.6848), (0.04209, 0.1091, 0.6848), (-0.04774, 0.0, 0.6848), (0.07011, 0.0, 0.6848), (-0.03444, 0.1138, 0.6159), (0.04702, 0.1138, 0.6159), (-0.03988, 0.0, 0.5484), (0.05833, 0.0, 0.5484), (-0.02568, 0.1187, 0.5002), (0.04673, 0.1187, 0.5246), (-0.02932, 0.005485, 0.5002), (0.05798, 0.004441, 0.5246), (-0.01479, 0.1004, 0.3475), (0.03775, 0.1004, 0.3475), (-0.01721, 0.02805, 0.3475), (0.04613, 0.02805, 0.3475), (-0.02337, 0.1064, 0.246), (0.02936, 0.1064, 0.246), (-0.02653, 0.02208, 0.246), (0.03703, 0.02208, 0.246), (-0.00854, 0.08604, 0.05622), (0.02308, 0.08604, 0.05622), (-0.009223, 0.04246, 0.05622), (0.0289, 0.04246, 0.05622), (-0.01202, 0.09077, -0.000459), (0.02648, 0.09077, -0.000459), (-0.01285, 0.03772, -0.000459), (0.03356, 0.03772, -0.000459), (0.04813, 0.09077, 0.03184), (0.05967, 0.03772, 0.03184), (0.04813, 0.09077, -0.000459), (0.05967, 0.03772, -0.000459), (0.0914, 0.09077, 0.017), (0.1082, 0.03772, 0.017), (0.0914, 0.09077, -0.000459), (0.1082, 0.03772, -0.000459), (-0.06447, 0.06064, 0.8456), (0.06879, 0.0509, 0.7568), (-0.04538, 0.0509, 0.7568), (0.0741, 0.06064, 0.8456), (-0.05935, 0.06116, 0.9541), (0.06529, 0.06116, 0.9539), (0.0663, 0.05639, 0.6848), (-0.04446, 0.05639, 0.6848), (0.06968, 0.05639, 0.5978), (-0.06327, 0.05639, 0.5978), (0.06921, 0.06425, 0.5246), (-0.04897, 0.06425, 0.5002), (0.05198, 0.06425, 0.3475), (-0.03376, 0.06425, 0.3475), (0.04085, 0.06425, 0.246), (-0.0452, 0.06425, 0.246), (0.03103, 0.06425, 0.05622), (-0.02058, 0.06425, 0.05622), (0.03616, 0.06425, -0.000459), (-0.02667, 0.06425, -0.000459), (0.0715, 0.06425, 0.03184), (0.0715, 0.06425, -0.000459), (0.1197, 0.06425, 0.017), (0.1197, 0.06425, -0.000459), (0.04598, 0.1138, 0.6285), (-0.02868, 0.1138, 0.6285), (-0.06095, 0.0, 0.5948), (0.0719, 0.0, 0.5948), (-0.05387, 0.05639, 0.6195), (0.06799, 0.05639, 0.6195), (0.007617, 0.3522, 0.8754), (0.007617, 0.3522, 0.9234), (-0.03829, 0.3522, 0.9234), (-0.03829, 0.3522, 0.8754), (0.02228, 0.1438, 0.8783), (0.02228, 0.1579, 0.9402), (-0.04528, 0.1579, 0.9402), (-0.04528, 0.1438, 0.8783), (0.02858, 0.03262, 0.9653), (0.0322, 0.0, 0.9653), (-0.05114, 0.0, 0.9653), (-0.04729, 0.03262, 0.9653), (0.01442, 0.04303, 1.022), (0.0364, 0.0, 1.005), (-0.03704, 0.0, 1.024), (-0.01654, 0.04388, 1.029), (-0.01936, 0.05582, 1.043), (0.01531, 0.05582, 1.033), (0.06835, 0.0, 0.9952), (-0.05042, 0.0, 1.047), (-0.06704, 0.06677, 1.107), (0.06669, 0.06551, 1.086), (0.07523, 0.0, 1.086), (-0.07424, 0.0, 1.107), (-0.03106, 0.06181, 1.191), (0.02386, 0.06181, 1.186), (0.02675, 0.0, 1.198), (-0.03176, 0.0, 1.203), (-0.03154, 0.4896, 0.8863), (0.0006434, 0.4896, 0.8863), (-0.03154, 0.4896, 0.9057), (0.0006434, 0.4896, 0.9057), (-0.03024, 0.5546, 0.8863), (-0.001562, 0.557, 0.8863), (-0.03024, 0.5546, 0.8954), (-0.001562, 0.557, 0.8954), (-0.03383, 0.5046, 0.9037), (-0.03383, 0.5046, 0.8863), (0.0002238, 0.506, 0.8863), (0.0002238, 0.506, 0.9037), (0.009589, 0.4979, 0.8863), (0.009589, 0.4979, 0.9057), (0.00633, 0.5066, 0.8863), (0.00633, 0.5066, 0.9037), (0.02304, 0.5079, 0.8908), (0.02304, 0.5079, 0.9006), (0.02027, 0.5131, 0.8908), (0.02027, 0.5131, 0.8996), (0.02882, 0.1237, 0.9497), (-0.04663, 0.1237, 0.9497), (-0.04663, 0.1269, 0.8732), (0.02882, 0.1269, 0.8732), (-0.0322, 0.03268, 1.022), (0.03136, 0.03268, 1.014), (-0.04407, 0.05021, 1.047), (0.06038, 0.03936, 1.005), (-0.06074, 0.05688, 1.184), (0.05322, 0.05563, 1.17), (0.0612, 0.0, 1.182), (-0.06734, 0.0, 1.196), (0.02742, 0.0761, 1.092), (-0.03462, 0.0761, 1.102)], [], [(58, 56, 1, 0), (0, 1, 3, 2), (138, 100, 105, 140), (58, 0, 20, 63), (57, 59, 7, 6), (99, 139, 141, 104), (56, 5, 10, 60), (59, 3, 9, 61), (91, 90, 13, 15), (87, 86, 17, 19), (92, 91, 15, 14), (93, 92, 14, 12), (90, 93, 12, 13), (88, 87, 19, 18), (89, 88, 18, 16), (86, 89, 16, 17), (81, 80, 25, 24), (0, 2, 21, 20), (97, 96, 100, 138), (57, 6, 23, 62), (27, 26, 30, 31), (104, 141, 107, 108), (85, 83, 27, 64), (84, 81, 24, 65), (67, 28, 32, 69), (64, 27, 31, 66), (65, 24, 28, 67), (24, 25, 29, 28), (35, 34, 38, 39), (28, 29, 33, 32), (31, 30, 34, 35), (66, 31, 35, 68), (70, 39, 43, 72), (68, 35, 39, 70), (69, 32, 36, 71), (32, 33, 37, 36), (73, 40, 44, 75), (71, 36, 40, 73), (36, 37, 41, 40), (39, 38, 42, 43), (75, 74, 47, 46), (40, 41, 45, 44), (43, 42, 46, 47), (43, 47, 51, 49), (50, 48, 52, 54), (74, 45, 50, 77), (45, 41, 48, 50), (72, 43, 49, 76), (78, 53, 55, 79), (76, 49, 53, 78), (49, 51, 55, 53), (77, 50, 54, 79), (51, 77, 79, 55), (48, 76, 78, 52), (52, 78, 79, 54), (41, 72, 76, 48), (47, 74, 77, 51), (44, 45, 74, 75), (38, 71, 73, 42), (42, 73, 75, 46), (34, 69, 71, 38), (33, 68, 70, 37), (37, 70, 72, 41), (29, 66, 68, 33), (26, 65, 67, 30), (25, 64, 66, 29), (30, 67, 69, 34), (82, 84, 65, 26), (80, 85, 64, 25), (2, 57, 62, 21), (7, 59, 61, 11), (1, 56, 60, 8), (9, 8, 60, 61), (2, 3, 59, 57), (4, 58, 63, 22), (4, 5, 56, 58), (21, 62, 85, 80), (22, 63, 84, 82), (63, 20, 81, 84), (62, 23, 83, 85), (94, 97, 138, 139), (20, 21, 80, 81), (13, 12, 89, 86), (12, 14, 88, 89), (14, 15, 87, 88), (15, 13, 86, 87), (137, 136, 93, 90), (136, 135, 92, 93), (135, 134, 91, 92), (134, 137, 90, 91), (95, 94, 139, 99), (60, 10, 96, 97), (61, 60, 97, 94), (11, 61, 94, 95), (98, 101, 102, 103), (141, 103, 146, 107), (140, 105, 109, 106), (111, 110, 113, 112), (108, 107, 143, 144), (106, 109, 145, 142), (107, 146, 111, 143), (19, 17, 115, 117), (123, 122, 120, 118), (18, 19, 117, 116), (16, 18, 116, 114), (17, 16, 114, 115), (119, 118, 120, 121), (124, 123, 118, 119), (125, 124, 119, 121), (122, 125, 121, 120), (116, 117, 125, 122), (117, 115, 126, 127), (115, 114, 123, 124), (114, 116, 122, 123), (127, 126, 130, 131), (115, 124, 128, 126), (124, 125, 129, 128), (125, 117, 127, 129), (131, 130, 132, 133), (128, 129, 133, 132), (126, 128, 132, 130), (129, 127, 131, 133), (9, 3, 137, 134), (8, 9, 134, 135), (1, 8, 135, 136), (3, 1, 136, 137), (101, 98, 139, 138), (98, 103, 141, 139), (102, 101, 138, 140), (111, 112, 144, 143), (113, 110, 142, 145), (111, 146, 147, 110), (147, 102, 140, 106), (146, 103, 102, 147), (110, 147, 106, 142)])
_uv = me_cube_002.uv_layers.new(name='UVMap')
_uv.uv.foreach_set('vector', [0.375, 0.1875, 0.625, 0.1875, 0.625, 0.25, 0.375, 0.25, 0.375, 0.25, 0.625, 0.25, 0.625, 0.5, 0.375, 0.5, 0.625, 0.1875, 0.625, 0.125, 0.625, 0.125, 0.625, 0.1875, 0.375, 0.1875, 0.375, 0.25, 0.375, 0.25, 0.375, 0.1875, 0.375, 0.5625, 0.625, 0.5625, 0.625, 0.625, 0.375, 0.625, 0.625, 0.625, 0.625, 0.5625, 0.625, 0.5625, 0.625, 0.625, 0.625, 0.1875, 0.625, 0.125, 0.625, 0.125, 0.625, 0.1875, 0.625, 0.5625, 0.625, 0.5, 0.625, 0.5, 0.625, 0.5625, 0.625, 0.5, 0.625, 0.5, 0.625, 0.5, 0.625, 0.5, 0.625, 0.5, 0.625, 0.5, 0.625, 0.5, 0.625, 0.5, 0.875, 0.5, 0.625, 0.5, 0.625, 0.5, 0.875, 0.5, 0.625, 0.25, 0.625, 0.25, 0.625, 0.25, 0.625, 0.25, 0.625, 0.5, 0.625, 0.25, 0.625, 0.25, 0.625, 0.5, 0.875, 0.5, 0.625, 0.5, 0.625, 0.5, 0.875, 0.5, 0.625, 0.25, 0.625, 0.25, 0.625, 0.25, 0.625, 0.25, 0.625, 0.5, 0.625, 0.25, 0.625, 0.25, 0.625, 0.5, 0.375, 0.25, 0.375, 0.5, 0.375, 0.5, 0.375, 0.25, 0.375, 0.25, 0.375, 0.5, 0.375, 0.5, 0.375, 0.25, 0.625, 0.1875, 0.625, 0.125, 0.625, 0.125, 0.625, 0.1875, 0.375, 0.5625, 0.375, 0.625, 0.375, 0.625, 0.375, 0.5625, 0.0, 0.0, 0.0, 0.0, 0.0, 0.0, 0.0, 0.0, 0.625, 0.625, 0.625, 0.5625, 0.625, 0.5625, 0.625, 0.625, 0.375, 0.5625, 0.375, 0.625, 0.375, 0.625, 0.375, 0.5625, 0.375, 0.1875, 0.375, 0.25, 0.375, 0.25, 0.375, 0.1875, 0.375, 0.1875, 0.375, 0.25, 0.375, 0.25, 0.375, 0.1875, 0.375, 0.5625, 0.375, 0.625, 0.375, 0.625, 0.375, 0.5625, 0.375, 0.1875, 0.375, 0.25, 0.375, 0.25, 0.375, 0.1875, 0.375, 0.25, 0.375, 0.5, 0.375, 0.5, 0.375, 0.25, 0.0, 0.0, 0.0, 0.0, 0.0, 0.0, 0.0, 0.0, 0.375, 0.25, 0.375, 0.5, 0.375, 0.5, 0.375, 0.25, 0.0, 0.0, 0.0, 0.0, 0.0, 0.0, 0.0, 0.0, 0.375, 0.5625, 0.375, 0.625, 0.375, 0.625, 0.375, 0.5625, 0.375, 0.5625, 0.375, 0.625, 0.375, 0.625, 0.375, 0.5625, 0.375, 0.5625, 0.375, 0.625, 0.375, 0.625, 0.375, 0.5625, 0.375, 0.1875, 0.375, 0.25, 0.375, 0.25, 0.375, 0.1875, 0.375, 0.25, 0.375, 0.5, 0.375, 0.5, 0.375, 0.25, 0.375, 0.1875, 0.375, 0.25, 0.375, 0.25, 0.375, 0.1875, 0.375, 0.1875, 0.375, 0.25, 0.375, 0.25, 0.375, 0.1875, 0.375, 0.25, 0.375, 0.5, 0.375, 0.5, 0.375, 0.25, 0.0, 0.0, 0.0, 0.0, 0.0, 0.0, 0.0, 0.0, 0.125, 0.5625, 0.375, 0.5625, 0.375, 0.625, 0.125, 0.625, 0.375, 0.25, 0.375, 0.5, 0.375, 0.5, 0.375, 0.25, 0.0, 0.0, 0.0, 0.0, 0.0, 0.0, 0.0, 0.0, 0.0, 0.0, 0.0, 0.0, 0.0, 0.0, 0.0, 0.0, 0.375, 0.5, 0.375, 0.5, 0.375, 0.5, 0.375, 0.5, 0.375, 0.5625, 0.375, 0.5, 0.375, 0.5, 0.375, 0.5625, 0.375, 0.5, 0.375, 0.5, 0.375, 0.5, 0.375, 0.5, 0.375, 0.5625, 0.375, 0.625, 0.375, 0.625, 0.375, 0.5625, 0.375, 0.5625, 0.375, 0.625, 0.375, 0.625, 0.375, 0.5625, 0.375, 0.5625, 0.375, 0.625, 0.375, 0.625, 0.375, 0.5625, 0.0, 0.0, 0.0, 0.0, 0.0, 0.0, 0.0, 0.0, 0.375, 0.5625, 0.375, 0.5, 0.375, 0.5, 0.375, 0.5625, 0.375, 0.625, 0.375, 0.5625, 0.375, 0.5625, 0.375, 0.625, 0.375, 0.5, 0.375, 0.5625, 0.375, 0.5625, 0.375, 0.5, 0.375, 0.5, 0.375, 0.5625, 0.375, 0.5625, 0.375, 0.5, 0.375, 0.5, 0.375, 0.5625, 0.375, 0.5625, 0.375, 0.5, 0.375, 0.625, 0.375, 0.5625, 0.375, 0.5625, 0.375, 0.625, 0.125, 0.5, 0.375, 0.5, 0.375, 0.5625, 0.125, 0.5625, 0.375, 0.125, 0.375, 0.1875, 0.375, 0.1875, 0.375, 0.125, 0.375, 0.125, 0.375, 0.1875, 0.375, 0.1875, 0.375, 0.125, 0.375, 0.125, 0.375, 0.1875, 0.375, 0.1875, 0.375, 0.125, 0.375, 0.5, 0.375, 0.5625, 0.375, 0.5625, 0.375, 0.5, 0.375, 0.5, 0.375, 0.5625, 0.375, 0.5625, 0.375, 0.5, 0.375, 0.5, 0.375, 0.5625, 0.375, 0.5625, 0.375, 0.5, 0.375, 0.125, 0.375, 0.1875, 0.375, 0.1875, 0.375, 0.125, 0.375, 0.5, 0.375, 0.5625, 0.375, 0.5625, 0.375, 0.5, 0.375, 0.125, 0.375, 0.1875, 0.375, 0.1875, 0.375, 0.125, 0.375, 0.125, 0.375, 0.1875, 0.375, 0.1875, 0.375, 0.125, 0.375, 0.5, 0.375, 0.5625, 0.375, 0.5625, 0.375, 0.5, 0.375, 0.5, 0.375, 0.5625, 0.375, 0.5625, 0.375, 0.5, 0.625, 0.625, 0.625, 0.5625, 0.625, 0.5625, 0.625, 0.625, 0.625, 0.25, 0.625, 0.1875, 0.625, 0.1875, 0.625, 0.25, 0.625, 0.5, 0.875, 0.5, 0.875, 0.5625, 0.625, 0.5625, 0.375, 0.5, 0.625, 0.5, 0.625, 0.5625, 0.375, 0.5625, 0.375, 0.125, 0.375, 0.1875, 0.375, 0.1875, 0.375, 0.125, 0.375, 0.125, 0.625, 0.125, 0.625, 0.1875, 0.375, 0.1875, 0.375, 0.5, 0.375, 0.5625, 0.375, 0.5625, 0.375, 0.5, 0.375, 0.125, 0.375, 0.1875, 0.375, 0.1875, 0.375, 0.125, 0.375, 0.1875, 0.375, 0.25, 0.375, 0.25, 0.375, 0.1875, 0.375, 0.5625, 0.375, 0.625, 0.375, 0.625, 0.375, 0.5625, 0.625, 0.5625, 0.875, 0.5625, 0.875, 0.5625, 0.625, 0.5625, 0.375, 0.25, 0.375, 0.5, 0.375, 0.5, 0.375, 0.25, 0.625, 0.5, 0.625, 0.25, 0.625, 0.25, 0.625, 0.5, 0.625, 0.25, 0.625, 0.25, 0.625, 0.25, 0.625, 0.25, 0.875, 0.5, 0.625, 0.5, 0.625, 0.5, 0.875, 0.5, 0.625, 0.5, 0.625, 0.5, 0.625, 0.5, 0.625, 0.5, 0.625, 0.5, 0.625, 0.25, 0.625, 0.25, 0.625, 0.5, 0.625, 0.25, 0.625, 0.25, 0.625, 0.25, 0.625, 0.25, 0.875, 0.5, 0.625, 0.5, 0.625, 0.5, 0.875, 0.5, 0.625, 0.5, 0.625, 0.5, 0.625, 0.5, 0.625, 0.5, 0.625, 0.625, 0.625, 0.5625, 0.625, 0.5625, 0.625, 0.625, 0.625, 0.1875, 0.625, 0.125, 0.625, 0.125, 0.625, 0.1875, 0.625, 0.5625, 0.875, 0.5625, 0.875, 0.5625, 0.625, 0.5625, 0.625, 0.625, 0.625, 0.5625, 0.625, 0.5625, 0.625, 0.625, 0.6566, 0.5625, 0.8542, 0.5625, 0.8716, 0.5625, 0.6303, 0.5625, 0.625, 0.5625, 0.7012, 0.5625, 0.7007, 0.5625, 0.625, 0.5625, 0.625, 0.1875, 0.625, 0.125, 0.625, 0.125, 0.625, 0.1875, 0.6512, 0.576, 0.8488, 0.576, 0.8498, 0.6115, 0.6502, 0.6115, 0.625, 0.625, 0.625, 0.5625, 0.625, 0.5625, 0.625, 0.625, 0.625, 0.1875, 0.625, 0.125, 0.625, 0.125, 0.625, 0.1875, 0.625, 0.5625, 0.7007, 0.5625, 0.6922, 0.5625, 0.625, 0.5625, 0.625, 0.5, 0.625, 0.5, 0.625, 0.5, 0.625, 0.5, 0.625, 0.25, 0.625, 0.25, 0.625, 0.25, 0.625, 0.25, 0.875, 0.5, 0.625, 0.5, 0.625, 0.5, 0.875, 0.5, 0.625, 0.25, 0.625, 0.25, 0.625, 0.25, 0.625, 0.25, 0.625, 0.5, 0.625, 0.25, 0.625, 0.25, 0.625, 0.5, 0.625, 0.5, 0.625, 0.25, 0.875, 0.5, 0.625, 0.5, 0.625, 0.5, 0.625, 0.25, 0.625, 0.25, 0.625, 0.5, 0.625, 0.5, 0.625, 0.5, 0.625, 0.5, 0.625, 0.5, 0.875, 0.5, 0.625, 0.5, 0.625, 0.5, 0.875, 0.5, 0.875, 0.5, 0.625, 0.5, 0.625, 0.5, 0.875, 0.5, 0.625, 0.5, 0.625, 0.5, 0.625, 0.5, 0.625, 0.5, 0.625, 0.5, 0.625, 0.25, 0.625, 0.25, 0.625, 0.5, 0.625, 0.25, 0.625, 0.25, 0.625, 0.25, 0.625, 0.25, 0.625, 0.5, 0.625, 0.5, 0.625, 0.5, 0.625, 0.5, 0.625, 0.5, 0.625, 0.5, 0.625, 0.5, 0.625, 0.5, 0.625, 0.5, 0.625, 0.5, 0.625, 0.5, 0.625, 0.5, 0.625, 0.5, 0.625, 0.5, 0.625, 0.5, 0.625, 0.5, 0.625, 0.5, 0.625, 0.5, 0.625, 0.5, 0.625, 0.5, 0.625, 0.5, 0.625, 0.5, 0.625, 0.5, 0.625, 0.5, 0.625, 0.5, 0.625, 0.5, 0.625, 0.5, 0.625, 0.5, 0.625, 0.5, 0.625, 0.5, 0.625, 0.5, 0.625, 0.5, 0.625, 0.5, 0.625, 0.5, 0.625, 0.5, 0.625, 0.5, 0.875, 0.5, 0.625, 0.5, 0.625, 0.5, 0.875, 0.5, 0.625, 0.25, 0.625, 0.25, 0.625, 0.25, 0.625, 0.25, 0.625, 0.5, 0.625, 0.25, 0.625, 0.25, 0.625, 0.5, 0.8542, 0.5625, 0.6566, 0.5625, 0.625, 0.5625, 0.875, 0.5625, 0.6566, 0.5625, 0.6303, 0.5625, 0.625, 0.5625, 0.625, 0.5625, 0.8716, 0.5625, 0.8542, 0.5625, 0.875, 0.5625, 0.875, 0.5625, 0.6512, 0.576, 0.6502, 0.6115, 0.625, 0.625, 0.625, 0.5625, 0.8498, 0.6115, 0.8488, 0.576, 0.875, 0.5625, 0.875, 0.625, 0.6922, 0.5625, 0.7007, 0.5625, 0.8152, 0.5625, 0.8109, 0.5625, 0.8152, 0.5625, 0.8075, 0.5625, 0.875, 0.5625, 0.875, 0.5625, 0.7007, 0.5625, 0.7012, 0.5625, 0.8075, 0.5625, 0.8152, 0.5625, 0.8109, 0.5625, 0.8152, 0.5625, 0.875, 0.5625, 0.875, 0.5625])
me_cube_002.update()
me_cube_004 = bpy.data.meshes.new('Cube.004')
me_cube_004.from_pydata([(-0.02407, 0.1026, 0.7568), (-0.04769, 0.112, 0.8551), (0.03699, 0.1026, 0.7568), (0.03535, 0.112, 0.8551), (-0.04945, 0.0, 0.7568), (-0.06895, 0.0, 0.8456), (0.07283, 0.0, 0.7568), (0.07832, 0.0, 0.8456), (-0.04799, 0.09229, 0.9467), (0.03549, 0.09254, 0.9467), (-0.06384, 0.0, 0.9458), (0.06955, 0.0, 0.9464), (-0.03967, 0.2884, 0.8796), (0.0102, 0.2884, 0.8796), (-0.03967, 0.2884, 0.9235), (0.0102, 0.2884, 0.9235), (-0.02662, 0.4715, 0.8862), (-0.001562, 0.4715, 0.8862), (-0.02662, 0.4715, 0.9068), (-0.001562, 0.4715, 0.9068), (-0.02331, 0.1096, 0.6849), (0.04266, 0.1121, 0.6833), (-0.04814, 0.0, 0.685), (0.07011, 0.0, 0.6848), (-0.03532, 0.1153, 0.6143), (0.04878, 0.1247, 0.6109), (-0.0407, 0.0, 0.5654), (0.05837, 0.0, 0.5661), (-0.02921, 0.1156, 0.5217), (0.04799, 0.125, 0.523), (-0.03174, 0.002833, 0.5225), (0.05972, 0.002224, 0.5246), (-0.01577, 0.1006, 0.3465), (0.03643, 0.101, 0.3462), (-0.01803, 0.02535, 0.346), (0.04519, 0.02531, 0.3457), (-0.02337, 0.1061, 0.246), (0.02931, 0.1037, 0.2462), (-0.0266, 0.02199, 0.2459), (0.03695, 0.02521, 0.2454), (-0.0155, 0.09052, 0.06047), (0.02588, 0.09054, 0.05864), (-0.01642, 0.03804, 0.06042), (0.03333, 0.03738, 0.05859), (-0.01758, 0.09229, -0.002508), (0.02407, 0.09488, -0.003209), (-0.01858, 0.03647, -0.002386), (0.03202, 0.03648, -0.00239), (0.0509, 0.09492, 0.03252), (0.06257, 0.03512, 0.03319), (0.04806, 0.09551, -0.002753), (0.06079, 0.03636, -0.002145), (0.1178, 0.09302, 0.0168), (0.1347, 0.03826, 0.01664), (0.1177, 0.09191, -0.002353), (0.1347, 0.03944, -0.002386), (-0.06447, 0.06064, 0.8456), (0.06879, 0.05612, 0.7568), (-0.04538, 0.0509, 0.7568), (0.0741, 0.06064, 0.8456), (-0.05935, 0.06116, 0.9505), (0.06564, 0.06177, 0.9503), (0.06779, 0.05744, 0.6842), (-0.04566, 0.05639, 0.6853), (0.07377, 0.0633, 0.5949), (-0.06663, 0.05928, 0.5795), (0.07124, 0.06667, 0.5239), (-0.05202, 0.06122, 0.5181), (0.05077, 0.06305, 0.3458), (-0.03453, 0.06298, 0.3464), (0.0408, 0.06463, 0.2458), (-0.04522, 0.06415, 0.246), (0.0423, 0.06334, 0.05673), (-0.03007, 0.0642, 0.06045), (0.03508, 0.06516, -0.002656), (-0.03113, 0.0642, -0.002386), (0.07756, 0.06299, 0.03467), (0.07451, 0.06384, -0.001466), (0.1387, 0.06419, 0.01665), (0.1387, 0.0642, -0.002386), (0.04795, 0.1234, 0.6238), (-0.03423, 0.1142, 0.6283), (-0.06132, 0.0, 0.5985), (0.07251, 0.0, 0.5946), (-0.06372, 0.05846, 0.6069), (0.07311, 0.06099, 0.6166), (0.007617, 0.3522, 0.8754), (0.007617, 0.3522, 0.9234), (-0.03829, 0.3522, 0.9234), (-0.03829, 0.3522, 0.8754), (0.02228, 0.1438, 0.8783), (0.02228, 0.1579, 0.9402), (-0.04528, 0.1579, 0.9402), (-0.04528, 0.1438, 0.8783), (0.02902, 0.03339, 0.9655), (0.03227, 0.0, 0.9659), (-0.05114, 0.0, 0.9653), (-0.04729, 0.03262, 0.9653), (0.01442, 0.04071, 1.02), (0.0364, 0.0, 1.006), (-0.03704, 0.0, 1.024), (-0.01654, 0.03907, 1.028), (-0.01936, 0.05221, 1.043), (0.01531, 0.05605, 1.031), (0.0815, 0.0, 1.003), (-0.05042, 0.0, 1.047), (-0.06704, 0.05961, 1.107), (0.06669, 0.05915, 1.082), (0.08838, 0.0, 1.086), (-0.07424, 0.0, 1.107), (-0.02825, 0.06488, 1.178), (0.01836, 0.07007, 1.173), (0.0195, 0.0, 1.195), (-0.03087, 0.0, 1.201), (-0.03154, 0.4896, 0.8863), (0.0006434, 0.4896, 0.8863), (-0.03154, 0.4896, 0.9057), (0.0006434, 0.4896, 0.9057), (-0.03024, 0.5546, 0.8863), (-0.001562, 0.557, 0.8863), (-0.03024, 0.5546, 0.8954), (-0.001562, 0.557, 0.8954), (-0.03383, 0.5046, 0.9037), (-0.03383, 0.5046, 0.8863), (0.0002238, 0.506, 0.8863), (0.0002238, 0.506, 0.9037), (0.009589, 0.4979, 0.8863), (0.009589, 0.4979, 0.9057), (0.00633, 0.5066, 0.8863), (0.00633, 0.5066, 0.9037), (0.02304, 0.5079, 0.8908), (0.02304, 0.5079, 0.9006), (0.02027, 0.5131, 0.8908), (0.02027, 0.5131, 0.8996), (0.02882, 0.1237, 0.9497), (-0.04663, 0.1237, 0.9497), (-0.04663, 0.1269, 0.8732), (0.02882, 0.1269, 0.8732), (-0.0322, 0.03268, 1.021), (0.03136, 0.03222, 1.013), (-0.04407, 0.04293, 1.047), (0.0604, 0.03774, 1.007), (-0.05842, 0.05456, 1.176), (0.05071, 0.05858, 1.16), (0.07131, 0.0, 1.178), (-0.06632, 0.0, 1.195), (0.01784, 0.07282, 1.091), (-0.03462, 0.07327, 1.101), (-0.02072, 0.1072, 0.4421), (-0.02379, 0.01566, 0.4421), (0.04243, 0.1115, 0.4425), (0.05249, 0.01516, 0.4429), (0.0612, 0.06461, 0.4428), (-0.03968, 0.06294, 0.4422), (-0.02916, 0.007583, 0.474), (0.05813, 0.006818, 0.4751), (-0.0258, 0.1142, 0.4738), (0.04683, 0.12, 0.4746), (0.06865, 0.06517, 0.4749), (-0.04726, 0.06197, 0.4731), (-0.02681, 0.1158, 0.4734), (-0.02382, 0.1117, 0.44), (0.04796, 0.1216, 0.4742), (0.04544, 0.1161, 0.4403), (0.07211, 0.06548, 0.4746), (0.0644, 0.06493, 0.4425), (-0.05073, 0.06216, 0.4729), (-0.04289, 0.06312, 0.4419), (-0.02713, 0.01123, 0.4399), (0.05616, 0.01083, 0.4406), (-0.0302, 0.006079, 0.4736), (0.05925, 0.00544, 0.4746), (-0.0275, 0.1169, 0.4733), (-0.02452, 0.1127, 0.4399), (0.04866, 0.1227, 0.474), (0.04614, 0.1171, 0.4402), (0.07341, 0.06559, 0.4745), (0.0656, 0.06505, 0.4424), (-0.05203, 0.06224, 0.4727), (-0.0441, 0.0632, 0.4418), (-0.02788, 0.01024, 0.4397), (0.05696, 0.009889, 0.4405), (-0.03093, 0.005055, 0.4734), (0.06005, 0.004454, 0.4744), (-0.02487, 0.1117, 0.6666), (0.07084, 0.0, 0.6665), (0.04448, 0.1155, 0.6639), (-0.05166, 0.0, 0.6667), (-0.04831, 0.05696, 0.6666), (0.06977, 0.05824, 0.6652), (0.04461, 0.1152, 0.6836), (-0.02531, 0.1126, 0.6853), (0.07142, 0.05831, 0.6844), (-0.04928, 0.05724, 0.6858), (-0.05184, 0.0, 0.6856), (-0.02694, 0.1147, 0.6671), (0.07457, 0.0, 0.6666), (0.07386, 0.0, 0.6849), (0.0464, 0.1186, 0.6642), (-0.05536, 0.0, 0.6673), (-0.05194, 0.05781, 0.6671), (0.07339, 0.05912, 0.6654), (0.01633, 0.2293, 0.8781), (0.01633, 0.2355, 0.9315), (-0.04307, 0.2355, 0.9315), (-0.04307, 0.2293, 0.8781), (0.01507, 0.2301, 0.8791), (0.01507, 0.2358, 0.9302), (-0.04193, 0.2358, 0.9302), (-0.04193, 0.2301, 0.8791), (0.0505, 0.0, 0.9571), (-0.0536, 0.0, 0.9615), (-0.04963, 0.03816, 0.9631), (0.04121, 0.04304, 0.9618), (0.0497, 0.0, 0.9567), (-0.05325, 0.0, 0.9613), (-0.0493, 0.03736, 0.9627), (0.0403, 0.04233, 0.9613), (0.08225, 0.09768, 0.02572), (0.08136, 0.09684, -0.00211), (0.09735, 0.03497, 0.02544), (0.09669, 0.03636, -0.002183), (0.1048, 0.06401, -0.002017), (0.1058, 0.06371, 0.0259), (0.03046, 0.03911, 0.08903), (0.02416, 0.08869, 0.08916), (-0.01096, 0.08923, 0.08981), (-0.01203, 0.03932, 0.08981), (-0.02439, 0.06425, 0.08981), (0.0339, 0.0639, 0.08832), (0.03178, 0.03781, 0.08857), (-0.01186, 0.09055, 0.08933), (-0.02604, 0.06425, 0.08933), (0.03549, 0.06393, 0.08777), (0.02514, 0.09003, 0.08869), (-0.01298, 0.03799, 0.08933), (-0.01685, 0.09254, 0.007401), (-0.01777, 0.03628, 0.007543), (0.02331, 0.09515, 0.00667), (0.0309, 0.03622, 0.007499), (0.04855, 0.09651, 0.007327), (0.06121, 0.03511, 0.00805), (0.1178, 0.09306, 0.007639), (0.1347, 0.03826, 0.007543), (0.1387, 0.06419, 0.007543), (-0.03228, 0.06422, 0.007543), (0.09699, 0.03511, 0.007929), (0.08177, 0.09793, 0.00809), (0.0323, 0.03847, 0.05898), (-0.01466, 0.0894, 0.06092), (-0.02862, 0.0642, 0.06091), (0.04079, 0.06343, 0.05718), (0.0251, 0.08943, 0.05906), (-0.01557, 0.03913, 0.06087)], [], [(58, 56, 1, 0), (0, 1, 3, 2), (138, 100, 105, 140), (58, 0, 20, 63), (57, 59, 7, 6), (99, 139, 141, 104), (56, 5, 10, 60), (59, 3, 9, 61), (207, 206, 13, 15), (87, 86, 17, 19), (208, 207, 15, 14), (209, 208, 14, 12), (206, 209, 12, 13), (88, 87, 19, 18), (89, 88, 18, 16), (86, 89, 16, 17), (81, 80, 25, 24), (0, 2, 21, 20), (97, 96, 100, 138), (57, 6, 23, 62), (27, 26, 30, 31), (104, 141, 107, 108), (85, 83, 27, 64), (84, 81, 24, 65), (153, 148, 32, 69), (64, 27, 31, 66), (65, 24, 28, 67), (24, 25, 29, 28), (35, 34, 38, 39), (148, 150, 33, 32), (151, 149, 34, 35), (152, 151, 35, 68), (251, 248, 43, 72), (68, 35, 39, 70), (69, 32, 36, 71), (32, 33, 37, 36), (245, 236, 44, 75), (250, 249, 40, 73), (249, 252, 41, 40), (248, 253, 42, 43), (75, 74, 47, 46), (236, 238, 45, 44), (239, 237, 46, 47), (239, 47, 51, 241), (247, 218, 52, 242), (74, 45, 50, 77), (238, 41, 48, 240), (72, 43, 49, 76), (244, 243, 55, 79), (223, 220, 53, 78), (246, 221, 55, 243), (222, 219, 54, 79), (221, 222, 79, 55), (218, 223, 78, 52), (242, 244, 79, 54), (41, 72, 76, 48), (47, 74, 77, 51), (44, 45, 74, 75), (253, 250, 73, 42), (237, 245, 75, 46), (34, 69, 71, 38), (33, 68, 70, 37), (252, 251, 72, 41), (150, 152, 68, 33), (26, 65, 67, 30), (25, 64, 66, 29), (149, 153, 69, 34), (82, 84, 65, 26), (80, 85, 64, 25), (2, 57, 62, 21), (7, 59, 61, 11), (1, 56, 60, 8), (9, 8, 60, 61), (2, 3, 59, 57), (4, 58, 63, 22), (4, 5, 56, 58), (186, 189, 85, 80), (187, 188, 84, 82), (188, 184, 81, 84), (189, 185, 83, 85), (94, 97, 138, 139), (184, 186, 80, 81), (13, 12, 89, 86), (12, 14, 88, 89), (14, 15, 87, 88), (15, 13, 86, 87), (137, 136, 93, 90), (136, 135, 92, 93), (135, 134, 91, 92), (134, 137, 90, 91), (95, 94, 139, 99), (216, 215, 96, 97), (217, 216, 97, 94), (214, 217, 94, 95), (98, 101, 102, 103), (141, 103, 146, 107), (140, 105, 109, 106), (111, 110, 113, 112), (108, 107, 143, 144), (106, 109, 145, 142), (107, 146, 111, 143), (19, 17, 115, 117), (123, 122, 120, 118), (18, 19, 117, 116), (16, 18, 116, 114), (17, 16, 114, 115), (119, 118, 120, 121), (124, 123, 118, 119), (125, 124, 119, 121), (122, 125, 121, 120), (116, 117, 125, 122), (117, 115, 126, 127), (115, 114, 123, 124), (114, 116, 122, 123), (127, 126, 130, 131), (115, 124, 128, 126), (124, 125, 129, 128), (125, 117, 127, 129), (131, 130, 132, 133), (128, 129, 133, 132), (126, 128, 132, 130), (129, 127, 131, 133), (9, 3, 137, 134), (8, 9, 134, 135), (1, 8, 135, 136), (3, 1, 136, 137), (101, 98, 139, 138), (98, 103, 141, 139), (102, 101, 138, 140), (111, 112, 144, 143), (113, 110, 142, 145), (111, 146, 147, 110), (147, 102, 140, 106), (146, 103, 102, 147), (110, 147, 106, 142), (158, 155, 171, 164), (152, 150, 163, 165), (150, 148, 161, 163), (155, 154, 170, 171), (153, 149, 168, 167), (154, 159, 166, 170), (67, 28, 156, 159), (28, 29, 157, 156), (31, 30, 154, 155), (66, 31, 155, 158), (29, 66, 158, 157), (30, 67, 159, 154), (168, 169, 181, 180), (170, 166, 178, 182), (160, 162, 174, 172), (169, 165, 177, 181), (162, 164, 176, 174), (161, 167, 179, 173), (148, 153, 167, 161), (159, 156, 160, 166), (151, 152, 165, 169), (157, 158, 164, 162), (156, 157, 162, 160), (149, 151, 169, 168), (182, 178, 179, 180), (174, 176, 177, 175), (176, 183, 181, 177), (183, 182, 180, 181), (172, 174, 175, 173), (178, 172, 173, 179), (171, 170, 182, 183), (167, 168, 180, 179), (163, 161, 173, 175), (164, 171, 183, 176), (165, 163, 175, 177), (166, 160, 172, 178), (62, 23, 197, 192), (184, 188, 200, 195), (185, 189, 201, 196), (22, 63, 193, 194), (189, 186, 198, 201), (191, 190, 198, 195), (192, 197, 196, 201), (193, 191, 195, 200), (194, 193, 200, 199), (190, 192, 201, 198), (20, 21, 190, 191), (188, 187, 199, 200), (63, 20, 191, 193), (21, 62, 192, 190), (186, 184, 195, 198), (90, 93, 205, 202), (93, 92, 204, 205), (92, 91, 203, 204), (91, 90, 202, 203), (202, 205, 209, 206), (205, 204, 208, 209), (204, 203, 207, 208), (203, 202, 206, 207), (11, 61, 213, 210), (61, 60, 212, 213), (60, 10, 211, 212), (210, 213, 217, 214), (213, 212, 216, 217), (212, 211, 215, 216), (48, 76, 223, 218), (51, 77, 222, 221), (77, 50, 219, 222), (241, 51, 221, 246), (76, 49, 220, 223), (240, 48, 218, 247), (37, 70, 229, 225), (38, 71, 228, 227), (39, 38, 227, 224), (36, 37, 225, 226), (71, 36, 226, 228), (70, 39, 224, 229), (225, 229, 233, 234), (227, 228, 232, 235), (224, 227, 235, 230), (226, 225, 234, 231), (228, 226, 231, 232), (229, 224, 230, 233), (50, 240, 247, 219), (49, 241, 246, 220), (42, 73, 245, 237), (52, 78, 244, 242), (220, 246, 243, 53), (78, 53, 243, 244), (45, 238, 240, 50), (219, 247, 242, 54), (43, 239, 241, 49), (43, 42, 237, 239), (40, 41, 238, 236), (73, 40, 236, 245), (234, 233, 251, 252), (235, 232, 250, 253), (230, 235, 253, 248), (231, 234, 252, 249), (232, 231, 249, 250), (233, 230, 248, 251)])
_uv = me_cube_004.uv_layers.new(name='UVMap')
_uv.uv.foreach_set('vector', [0.375, 0.1875, 0.625, 0.1875, 0.625, 0.25, 0.375, 0.25, 0.375, 0.25, 0.625, 0.25, 0.625, 0.5, 0.375, 0.5, 0.625, 0.1875, 0.625, 0.125, 0.625, 0.125, 0.625, 0.1875, 0.375, 0.1875, 0.375, 0.25, 0.375, 0.25, 0.375, 0.1875, 0.375, 0.5625, 0.625, 0.5625, 0.625, 0.625, 0.375, 0.625, 0.625, 0.625, 0.625, 0.5625, 0.625, 0.5625, 0.625, 0.625, 0.625, 0.1875, 0.625, 0.125, 0.625, 0.125, 0.625, 0.1875, 0.625, 0.5625, 0.625, 0.5, 0.625, 0.5, 0.625, 0.5625, 0.625, 0.5, 0.625, 0.5, 0.625, 0.5, 0.625, 0.5, 0.625, 0.5, 0.625, 0.5, 0.625, 0.5, 0.625, 0.5, 0.875, 0.5, 0.625, 0.5, 0.625, 0.5, 0.875, 0.5, 0.625, 0.25, 0.625, 0.25, 0.625, 0.25, 0.625, 0.25, 0.625, 0.5, 0.625, 0.25, 0.625, 0.25, 0.625, 0.5, 0.875, 0.5, 0.625, 0.5, 0.625, 0.5, 0.875, 0.5, 0.625, 0.25, 0.625, 0.25, 0.625, 0.25, 0.625, 0.25, 0.625, 0.5, 0.625, 0.25, 0.625, 0.25, 0.625, 0.5, 0.375, 0.25, 0.375, 0.5, 0.375, 0.5, 0.375, 0.25, 0.375, 0.25, 0.375, 0.5, 0.375, 0.5, 0.375, 0.25, 0.625, 0.1875, 0.625, 0.125, 0.625, 0.125, 0.625, 0.1875, 0.375, 0.5625, 0.375, 0.625, 0.375, 0.625, 0.375, 0.5625, 0.0, 0.0, 0.0, 0.0, 0.0, 0.0, 0.0, 0.0, 0.625, 0.625, 0.625, 0.5625, 0.625, 0.5625, 0.625, 0.625, 0.375, 0.5625, 0.375, 0.625, 0.375, 0.625, 0.375, 0.5625, 0.375, 0.1875, 0.375, 0.25, 0.375, 0.25, 0.375, 0.1875, 0.375, 0.1875, 0.375, 0.25, 0.375, 0.25, 0.375, 0.1875, 0.375, 0.5625, 0.375, 0.625, 0.375, 0.625, 0.375, 0.5625, 0.375, 0.1875, 0.375, 0.25, 0.375, 0.25, 0.375, 0.1875, 0.375, 0.25, 0.375, 0.5, 0.375, 0.5, 0.375, 0.25, 0.0, 0.0, 0.0, 0.0, 0.0, 0.0, 0.0, 0.0, 0.375, 0.25, 0.375, 0.5, 0.375, 0.5, 0.375, 0.25, 0.0, 0.0, 0.0, 0.0, 0.0, 0.0, 0.0, 0.0, 0.375, 0.5625, 0.375, 0.625, 0.375, 0.625, 0.375, 0.5625, 0.375, 0.5625, 0.375, 0.624, 0.375, 0.625, 0.375, 0.5625, 0.375, 0.5625, 0.375, 0.625, 0.375, 0.625, 0.375, 0.5625, 0.375, 0.1875, 0.375, 0.25, 0.375, 0.25, 0.375, 0.1875, 0.375, 0.25, 0.375, 0.5, 0.375, 0.5, 0.375, 0.25, 0.375, 0.1875, 0.375, 0.25, 0.375, 0.25, 0.375, 0.1875, 0.375, 0.1875, 0.375, 0.25, 0.375, 0.25, 0.375, 0.1875, 0.375, 0.25, 0.375, 0.5, 0.375, 0.5, 0.375, 0.25, 0.0, 0.0, 0.0, 0.0, 0.0, 0.0, 0.0, 0.0, 0.125, 0.5625, 0.375, 0.5625, 0.375, 0.625, 0.125, 0.625, 0.375, 0.25, 0.375, 0.5, 0.375, 0.5, 0.375, 0.25, 0.0, 0.0, 0.0, 0.0, 0.0, 0.0, 0.0, 0.0, 0.0, 0.0, 0.0, 0.0, 0.0, 0.0, 0.0, 0.0, 0.375, 0.5, 0.375, 0.5, 0.375, 0.5, 0.375, 0.5, 0.375, 0.5625, 0.375, 0.5, 0.375, 0.5, 0.375, 0.5625, 0.375, 0.5, 0.375, 0.5, 0.375, 0.5, 0.375, 0.5, 0.375, 0.5625, 0.375, 0.625, 0.375, 0.625, 0.375, 0.5625, 0.375, 0.5625, 0.375, 0.625, 0.375, 0.625, 0.375, 0.5625, 0.375, 0.5625, 0.375, 0.625, 0.375, 0.625, 0.375, 0.5625, 0.0, 0.0, 0.0, 0.0, 0.0, 0.0, 0.0, 0.0, 0.375, 0.5625, 0.375, 0.5, 0.375, 0.5, 0.375, 0.5625, 0.375, 0.625, 0.375, 0.5625, 0.375, 0.5625, 0.375, 0.625, 0.375, 0.5, 0.375, 0.5625, 0.375, 0.5625, 0.375, 0.5, 0.375, 0.5, 0.375, 0.5625, 0.375, 0.5625, 0.375, 0.5, 0.375, 0.5, 0.375, 0.5625, 0.375, 0.5625, 0.375, 0.5, 0.375, 0.625, 0.375, 0.5625, 0.375, 0.5625, 0.375, 0.625, 0.125, 0.5, 0.375, 0.5, 0.375, 0.5625, 0.125, 0.5625, 0.375, 0.125, 0.375, 0.1875, 0.375, 0.1875, 0.375, 0.125, 0.375, 0.125, 0.375, 0.1875, 0.375, 0.1875, 0.375, 0.125, 0.375, 0.125, 0.375, 0.1875, 0.375, 0.1875, 0.375, 0.125, 0.375, 0.5, 0.375, 0.5625, 0.375, 0.5625, 0.375, 0.5, 0.375, 0.5, 0.375, 0.5625, 0.375, 0.5625, 0.375, 0.5, 0.375, 0.5, 0.375, 0.5625, 0.375, 0.5625, 0.375, 0.5, 0.375, 0.125, 0.375, 0.1875, 0.375, 0.1875, 0.375, 0.125, 0.375, 0.5, 0.375, 0.5625, 0.375, 0.5625, 0.375, 0.5, 0.375, 0.125, 0.375, 0.1875, 0.375, 0.1875, 0.375, 0.125, 0.375, 0.125, 0.375, 0.1875, 0.375, 0.1875, 0.375, 0.125, 0.375, 0.5, 0.375, 0.5625, 0.375, 0.5625, 0.375, 0.5, 0.375, 0.5, 0.375, 0.5625, 0.375, 0.5625, 0.375, 0.5, 0.625, 0.625, 0.625, 0.5625, 0.625, 0.5625, 0.625, 0.625, 0.625, 0.25, 0.625, 0.1875, 0.625, 0.1875, 0.625, 0.25, 0.625, 0.5, 0.875, 0.5, 0.875, 0.5625, 0.625, 0.5625, 0.375, 0.5, 0.625, 0.5, 0.625, 0.5625, 0.375, 0.5625, 0.375, 0.125, 0.375, 0.1875, 0.375, 0.1875, 0.375, 0.125, 0.375, 0.125, 0.625, 0.125, 0.625, 0.1875, 0.375, 0.1875, 0.375, 0.5, 0.375, 0.5625, 0.375, 0.5625, 0.375, 0.5, 0.375, 0.125, 0.375, 0.1875, 0.375, 0.1875, 0.375, 0.125, 0.375, 0.1875, 0.375, 0.25, 0.375, 0.25, 0.375, 0.1875, 0.375, 0.5625, 0.375, 0.625, 0.375, 0.625, 0.375, 0.5625, 0.625, 0.5625, 0.875, 0.5625, 0.875, 0.5625, 0.625, 0.5625, 0.375, 0.25, 0.375, 0.5, 0.375, 0.5, 0.375, 0.25, 0.625, 0.5, 0.625, 0.25, 0.625, 0.25, 0.625, 0.5, 0.625, 0.25, 0.625, 0.25, 0.625, 0.25, 0.625, 0.25, 0.875, 0.5, 0.625, 0.5, 0.625, 0.5, 0.875, 0.5, 0.625, 0.5, 0.625, 0.5, 0.625, 0.5, 0.625, 0.5, 0.625, 0.5, 0.625, 0.25, 0.625, 0.25, 0.625, 0.5, 0.625, 0.25, 0.625, 0.25, 0.625, 0.25, 0.625, 0.25, 0.875, 0.5, 0.625, 0.5, 0.625, 0.5, 0.875, 0.5, 0.625, 0.5, 0.625, 0.5, 0.625, 0.5, 0.625, 0.5, 0.625, 0.625, 0.625, 0.5625, 0.625, 0.5625, 0.625, 0.625, 0.625, 0.1876, 0.625, 0.1248, 0.625, 0.125, 0.625, 0.1875, 0.625, 0.5623, 0.8754, 0.5625, 0.875, 0.5625, 0.625, 0.5625, 0.625, 0.6273, 0.625, 0.5623, 0.625, 0.5625, 0.625, 0.625, 0.6566, 0.5625, 0.8542, 0.5625, 0.8716, 0.5625, 0.6303, 0.5625, 0.625, 0.5625, 0.7012, 0.5625, 0.7007, 0.5625, 0.625, 0.5625, 0.625, 0.1875, 0.625, 0.125, 0.625, 0.125, 0.625, 0.1875, 0.6512, 0.576, 0.8488, 0.576, 0.8498, 0.6115, 0.6502, 0.6115, 0.625, 0.625, 0.625, 0.5625, 0.625, 0.5625, 0.625, 0.625, 0.625, 0.1875, 0.625, 0.125, 0.625, 0.125, 0.625, 0.1875, 0.625, 0.5625, 0.7007, 0.5625, 0.6922, 0.5625, 0.625, 0.5625, 0.625, 0.5, 0.625, 0.5, 0.625, 0.5, 0.625, 0.5, 0.625, 0.25, 0.625, 0.25, 0.625, 0.25, 0.625, 0.25, 0.875, 0.5, 0.625, 0.5, 0.625, 0.5, 0.875, 0.5, 0.625, 0.25, 0.625, 0.25, 0.625, 0.25, 0.625, 0.25, 0.625, 0.5, 0.625, 0.25, 0.625, 0.25, 0.625, 0.5, 0.625, 0.5, 0.625, 0.25, 0.875, 0.5, 0.625, 0.5, 0.625, 0.5, 0.625, 0.25, 0.625, 0.25, 0.625, 0.5, 0.625, 0.5, 0.625, 0.5, 0.625, 0.5, 0.625, 0.5, 0.875, 0.5, 0.625, 0.5, 0.625, 0.5, 0.875, 0.5, 0.875, 0.5, 0.625, 0.5, 0.625, 0.5, 0.875, 0.5, 0.625, 0.5, 0.625, 0.5, 0.625, 0.5, 0.625, 0.5, 0.625, 0.5, 0.625, 0.25, 0.625, 0.25, 0.625, 0.5, 0.625, 0.25, 0.625, 0.25, 0.625, 0.25, 0.625, 0.25, 0.625, 0.5, 0.625, 0.5, 0.625, 0.5, 0.625, 0.5, 0.625, 0.5, 0.625, 0.5, 0.625, 0.5, 0.625, 0.5, 0.625, 0.5, 0.625, 0.5, 0.625, 0.5, 0.625, 0.5, 0.625, 0.5, 0.625, 0.5, 0.625, 0.5, 0.625, 0.5, 0.625, 0.5, 0.625, 0.5, 0.625, 0.5, 0.625, 0.5, 0.625, 0.5, 0.625, 0.5, 0.625, 0.5, 0.625, 0.5, 0.625, 0.5, 0.625, 0.5, 0.625, 0.5, 0.625, 0.5, 0.625, 0.5, 0.625, 0.5, 0.625, 0.5, 0.625, 0.5, 0.625, 0.5, 0.625, 0.5, 0.625, 0.5, 0.625, 0.5, 0.875, 0.5, 0.625, 0.5, 0.625, 0.5, 0.875, 0.5, 0.625, 0.25, 0.625, 0.25, 0.625, 0.25, 0.625, 0.25, 0.625, 0.5, 0.625, 0.25, 0.625, 0.25, 0.625, 0.5, 0.8542, 0.5625, 0.6566, 0.5625, 0.625, 0.5625, 0.875, 0.5625, 0.6566, 0.5625, 0.6303, 0.5625, 0.625, 0.5625, 0.625, 0.5625, 0.8716, 0.5625, 0.8542, 0.5625, 0.875, 0.5625, 0.875, 0.5625, 0.6512, 0.576, 0.6502, 0.6115, 0.625, 0.625, 0.625, 0.5625, 0.8498, 0.6115, 0.8488, 0.576, 0.875, 0.5625, 0.875, 0.625, 0.6922, 0.5625, 0.7007, 0.5625, 0.8152, 0.5625, 0.8109, 0.5625, 0.8152, 0.5625, 0.8075, 0.5625, 0.875, 0.5625, 0.875, 0.5625, 0.7007, 0.5625, 0.7012, 0.5625, 0.8075, 0.5625, 0.8152, 0.5625, 0.8109, 0.5625, 0.8152, 0.5625, 0.875, 0.5625, 0.875, 0.5625, 0.375, 0.5625, 0.375, 0.625, 0.375, 0.625, 0.375, 0.5625, 0.375, 0.5625, 0.375, 0.5, 0.375, 0.5, 0.375, 0.5625, 0.375, 0.5, 0.375, 0.25, 0.375, 0.25, 0.375, 0.5, 0.0, 0.0, 0.0, 0.0, 0.0, 0.0, 0.0, 0.0, 0.375, 0.1875, 0.375, 0.125, 0.375, 0.125, 0.375, 0.1875, 0.375, 0.125, 0.375, 0.1875, 0.375, 0.1875, 0.375, 0.125, 0.375, 0.1875, 0.375, 0.25, 0.375, 0.25, 0.375, 0.1875, 0.375, 0.25, 0.375, 0.5, 0.375, 0.5, 0.375, 0.25, 0.0, 0.0, 0.0, 0.0, 0.0, 0.0, 0.0, 0.0, 0.375, 0.5625, 0.375, 0.625, 0.375, 0.625, 0.375, 0.5625, 0.375, 0.5, 0.375, 0.5625, 0.375, 0.5625, 0.375, 0.5, 0.375, 0.125, 0.375, 0.1875, 0.375, 0.1875, 0.375, 0.125, 0.0, 0.0, 0.0, 0.0, 0.0, 0.0, 0.0, 0.0, 0.375, 0.125, 0.375, 0.1875, 0.375, 0.1875, 0.375, 0.125, 0.375, 0.25, 0.375, 0.5, 0.375, 0.5, 0.375, 0.25, 0.375, 0.625, 0.375, 0.5625, 0.375, 0.5625, 0.375, 0.625, 0.375, 0.5, 0.375, 0.5625, 0.375, 0.5625, 0.375, 0.5, 0.375, 0.25, 0.375, 0.1875, 0.375, 0.1875, 0.375, 0.25, 0.375, 0.25, 0.375, 0.1875, 0.375, 0.1875, 0.375, 0.25, 0.375, 0.1875, 0.375, 0.25, 0.375, 0.25, 0.375, 0.1875, 0.375, 0.625, 0.375, 0.5625, 0.375, 0.5625, 0.375, 0.625, 0.375, 0.5, 0.375, 0.5625, 0.375, 0.5625, 0.375, 0.5, 0.375, 0.25, 0.375, 0.5, 0.375, 0.5, 0.375, 0.25, 0.0, 0.0, 0.0, 0.0, 0.0, 0.0, 0.0, 0.0, 0.375, 0.125, 0.375, 0.1875, 0.375, 0.1875, 0.375, 0.125, 0.375, 0.5, 0.375, 0.5625, 0.375, 0.5625, 0.375, 0.5, 0.375, 0.5625, 0.375, 0.625, 0.375, 0.625, 0.375, 0.5625, 0.0, 0.0, 0.0, 0.0, 0.0, 0.0, 0.0, 0.0, 0.375, 0.25, 0.375, 0.5, 0.375, 0.5, 0.375, 0.25, 0.375, 0.1875, 0.375, 0.25, 0.375, 0.25, 0.375, 0.1875, 0.0, 0.0, 0.0, 0.0, 0.0, 0.0, 0.0, 0.0, 0.375, 0.1875, 0.375, 0.125, 0.375, 0.125, 0.375, 0.1875, 0.375, 0.5, 0.375, 0.25, 0.375, 0.25, 0.375, 0.5, 0.375, 0.5625, 0.375, 0.625, 0.375, 0.625, 0.375, 0.5625, 0.375, 0.5625, 0.375, 0.5, 0.375, 0.5, 0.375, 0.5625, 0.375, 0.1875, 0.375, 0.25, 0.375, 0.25, 0.375, 0.1875, 0.375, 0.5625, 0.375, 0.625, 0.375, 0.625, 0.375, 0.5625, 0.375, 0.25, 0.375, 0.1875, 0.375, 0.1875, 0.375, 0.25, 0.375, 0.625, 0.375, 0.5625, 0.375, 0.5625, 0.375, 0.625, 0.375, 0.125, 0.375, 0.1875, 0.375, 0.1875, 0.375, 0.125, 0.375, 0.5625, 0.375, 0.5, 0.375, 0.5, 0.375, 0.5625, 0.375, 0.25, 0.375, 0.5, 0.375, 0.5, 0.375, 0.25, 0.375, 0.5625, 0.375, 0.625, 0.375, 0.625, 0.375, 0.5625, 0.375, 0.1875, 0.375, 0.25, 0.375, 0.25, 0.375, 0.1875, 0.375, 0.125, 0.375, 0.1875, 0.375, 0.1875, 0.375, 0.125, 0.375, 0.5, 0.375, 0.5625, 0.375, 0.5625, 0.375, 0.5, 0.375, 0.25, 0.375, 0.5, 0.375, 0.5, 0.375, 0.25, 0.375, 0.1875, 0.375, 0.125, 0.375, 0.125, 0.375, 0.1875, 0.375, 0.1875, 0.375, 0.25, 0.375, 0.25, 0.375, 0.1875, 0.375, 0.5, 0.375, 0.5625, 0.375, 0.5625, 0.375, 0.5, 0.375, 0.5, 0.375, 0.25, 0.375, 0.25, 0.375, 0.5, 0.625, 0.5, 0.625, 0.25, 0.625, 0.25, 0.625, 0.5, 0.625, 0.25, 0.625, 0.25, 0.625, 0.25, 0.625, 0.25, 0.875, 0.5, 0.625, 0.5, 0.625, 0.5, 0.875, 0.5, 0.625, 0.5, 0.625, 0.5, 0.625, 0.5, 0.625, 0.5, 0.625, 0.5, 0.625, 0.25, 0.625, 0.25, 0.625, 0.5, 0.625, 0.25, 0.625, 0.25, 0.625, 0.25, 0.625, 0.25, 0.875, 0.5, 0.625, 0.5, 0.625, 0.5, 0.875, 0.5, 0.625, 0.5, 0.625, 0.5, 0.625, 0.5, 0.625, 0.5, 0.625, 0.625, 0.625, 0.5625, 0.625, 0.5625, 0.625, 0.6275, 0.625, 0.5625, 0.875, 0.5625, 0.875, 0.5625, 0.625, 0.5625, 0.625, 0.1875, 0.625, 0.125, 0.625, 0.125, 0.625, 0.1875, 0.625, 0.6275, 0.625, 0.5625, 0.625, 0.5623, 0.625, 0.6273, 0.625, 0.5625, 0.875, 0.5625, 0.8754, 0.5625, 0.625, 0.5623, 0.625, 0.1875, 0.625, 0.125, 0.625, 0.1248, 0.625, 0.1876, 0.375, 0.5, 0.375, 0.5625, 0.375, 0.5625, 0.375, 0.5, 0.375, 0.625, 0.375, 0.5625, 0.375, 0.5625, 0.375, 0.625, 0.375, 0.5625, 0.375, 0.5, 0.375, 0.5, 0.375, 0.5625, 0.0, 0.0, 0.0, 0.0, 0.0, 0.0, 0.0, 0.0, 0.375, 0.5625, 0.375, 0.625, 0.375, 0.625, 0.375, 0.5625, 0.375, 0.5, 0.375, 0.5, 0.375, 0.5, 0.375, 0.5, 0.375, 0.5, 0.375, 0.5625, 0.375, 0.5625, 0.375, 0.5, 0.375, 0.125, 0.375, 0.1875, 0.375, 0.1875, 0.375, 0.125, 0.0, 0.0, 0.0, 0.0, 0.0, 0.0, 0.0, 0.0, 0.375, 0.25, 0.375, 0.5, 0.375, 0.5, 0.375, 0.25, 0.375, 0.1875, 0.375, 0.25, 0.375, 0.25, 0.375, 0.1875, 0.375, 0.5625, 0.375, 0.625, 0.375, 0.625, 0.375, 0.5625, 0.375, 0.5, 0.375, 0.5625, 0.375, 0.5625, 0.375, 0.4993, 0.375, 0.125, 0.375, 0.1875, 0.375, 0.1875, 0.375, 0.125, 0.0, 0.0, 0.0, 0.0, 0.0, 0.0, 0.0, 0.0, 0.375, 0.25, 0.375, 0.5, 0.375, 0.4993, 0.375, 0.25, 0.375, 0.1875, 0.375, 0.25, 0.375, 0.25, 0.375, 0.1875, 0.375, 0.5625, 0.375, 0.625, 0.375, 0.6262, 0.375, 0.5625, 0.375, 0.5, 0.375, 0.5, 0.375, 0.5, 0.375, 0.5, 0.0, 0.0, 0.0, 0.0, 0.0, 0.0, 0.0, 0.0, 0.375, 0.125, 0.375, 0.1875, 0.375, 0.1875, 0.375, 0.125, 0.375, 0.5, 0.375, 0.5625, 0.375, 0.5625, 0.375, 0.5, 0.0, 0.0, 0.0, 0.0, 0.0, 0.0, 0.0, 0.0, 0.375, 0.5625, 0.375, 0.625, 0.375, 0.625, 0.375, 0.5625, 0.375, 0.5, 0.375, 0.5, 0.375, 0.5, 0.375, 0.5, 0.375, 0.5, 0.375, 0.5, 0.375, 0.5, 0.375, 0.5, 0.0, 0.0, 0.0, 0.0, 0.0, 0.0, 0.0, 0.0, 0.0, 0.0, 0.0, 0.0, 0.0, 0.0, 0.0, 0.0, 0.375, 0.25, 0.375, 0.5, 0.375, 0.5, 0.375, 0.25, 0.375, 0.1875, 0.375, 0.25, 0.375, 0.25, 0.375, 0.1875, 0.375, 0.4993, 0.375, 0.5625, 0.375, 0.5625, 0.375, 0.5, 0.375, 0.125, 0.375, 0.1875, 0.375, 0.1875, 0.375, 0.125, 0.0, 0.0, 0.0, 0.0, 0.0, 0.0, 0.0, 0.0, 0.375, 0.25, 0.375, 0.4993, 0.375, 0.5, 0.375, 0.25, 0.375, 0.1875, 0.375, 0.25, 0.375, 0.25, 0.375, 0.1875, 0.375, 0.5625, 0.375, 0.6262, 0.375, 0.624, 0.375, 0.5625])
me_cube_004.update()
me_cube_005 = bpy.data.meshes.new('Cube.005')
me_cube_005.from_pydata([(-0.03015, 0.07181, 1.07), (-0.05249, 0.0, 1.042), (-0.07959, 0.02979, 1.103), (0.07881, 0.06765, 1.109), (0.09869, 0.0, 1.127), (-0.0819, 0.0, 1.103), (-0.04124, 0.0594, 1.19), (0.02827, 0.06753, 1.189), (0.0372, 0.0, 1.209), (-0.037, 0.0, 1.212), (-0.04906, 0.03286, 1.045), (-0.06622, 0.05335, 1.18), (0.06108, 0.06506, 1.171), (0.07582, 0.0, 1.188), (0.03533, 0.07854, 1.114), (-0.02162, 0.07821, 1.087), (-0.008476, 0.06414, 1.191), (0.005231, 0.0655, 1.191), (0.01099, 0.0, 1.214), (-0.006605, 0.0, 1.216), (0.0127, 0.08378, 1.115), (0.02513, 0.07947, 1.089), (-0.0254, 0.0, 1.213), (-0.02384, 0.06161, 1.191), (-0.01045, 0.08444, 1.11), (-0.0717, 0.009648, 1.193), (-0.06176, 0.0, 1.203), (-0.07608, 0.0, 1.183), (-0.06651, 0.006465, 1.198), (-0.07463, 0.003788, 1.186), (-0.07843, 0.0, 1.221), (-0.1647, 0.0, 1.193), (-0.08398, 0.02306, 1.199), (-0.09358, 0.0, 1.187), (-0.08038, 0.01801, 1.213), (-0.08931, 0.0153, 1.187), (-0.118, 0.0, 1.242), (-0.1501, 0.0, 1.064), (-0.1154, 0.03082, 1.207), (-0.1087, 0.0, 1.192), (-0.113, 0.02425, 1.221), (-0.1122, 0.02063, 1.195), (-0.143, 0.02869, 1.178), (-0.1294, 0.0, 1.159), (-0.153, 0.02224, 1.187), (-0.1322, 0.02039, 1.165), (-0.1453, 0.0, 1.064), (-0.1405, 0.008943, 1.064), (-0.1409, 0.0, 1.064), (-0.1444, 0.006257, 1.064), (-0.1382, 0.005831, 1.064), (0.09224, 0.0, 1.15), (0.06969, 0.06679, 1.141), (-0.07738, 0.04889, 1.146), (0.03147, 0.08178, 1.151), (-0.04097, 0.07827, 1.143), (0.01435, 0.08627, 1.149), (0.00142, 0.08696, 1.148), (-0.01997, 0.08384, 1.149), (-0.07383, 0.009322, 1.19), (-0.08598, 0.0192, 1.192), (-0.1145, 0.0252, 1.201), (-0.1372, 0.02406, 1.171), (-0.1431, 0.0, 1.064), (-0.1393, 0.007387, 1.064), (0.07227, 0.02772, 1.181), (0.008897, 0.02422, 1.209), (0.09619, 0.029, 1.112), (-0.02619, 0.02244, 1.211), (-0.04301, 0.01889, 1.209), (0.03625, 0.02119, 1.204), (-0.008659, 0.02496, 1.212), (0.08817, 0.03228, 1.142), (-0.06274, 0.07108, 1.143), (-0.05301, 0.05606, 1.186), (-0.04041, 0.05668, 1.055), (-0.06256, 0.06855, 1.098), (-0.1498, 0.0, 1.221), (-0.1171, 0.0, 1.177), (-0.1213, 0.01955, 1.182), (-0.1316, 0.02905, 1.196), (-0.1406, 0.02329, 1.211), (-0.1262, 0.02368, 1.188), (-0.1008, 0.01798, 1.191), (-0.1009, 0.02769, 1.204), (-0.09717, 0.02247, 1.216), (-0.09568, 0.0, 1.23), (-0.101, 0.0, 1.188), (-0.1012, 0.02229, 1.198), (-0.08598, 0.0, 1.15), (-0.04271, 0.04046, 1.202), (-0.08334, 0.01327, 1.155), (-0.07721, 0.02627, 1.17), (0.06678, 0.04652, 1.176), (0.006687, 0.04528, 1.201), (0.08824, 0.04963, 1.109), (-0.02537, 0.04255, 1.202), (0.03192, 0.04512, 1.197), (-0.009148, 0.04502, 1.202), (0.07896, 0.0509, 1.141), (-0.06096, 0.03347, 1.195), (-0.07185, 0.03316, 1.188)], [], [(10, 1, 5, 2), (96, 90, 69, 68), (51, 72, 65, 13), (92, 59, 25, 101), (52, 54, 7, 12), (97, 70, 65, 93), (9, 69, 28, 26), (58, 24, 15, 55), (15, 0, 75, 76), (55, 15, 76, 73), (54, 14, 21, 56), (56, 21, 20, 57), (97, 94, 66, 70), (94, 98, 71, 66), (57, 20, 24, 58), (98, 96, 68, 71), (86, 85, 40, 36), (28, 25, 32, 34), (29, 27, 33, 35), (91, 2, 5, 89), (88, 83, 41, 61), (59, 29, 35, 60), (26, 28, 34, 30), (81, 80, 42, 44), (79, 78, 43, 45), (83, 87, 39, 41), (85, 84, 38, 40), (45, 43, 48, 50), (31, 44, 49, 37), (82, 79, 45, 62), (77, 81, 44, 31), (37, 49, 47, 46), (64, 50, 48, 63), (44, 42, 47, 49), (62, 45, 50, 64), (42, 62, 64, 47), (47, 64, 63, 46), (80, 82, 62, 42), (25, 59, 60, 32), (84, 88, 61, 38), (16, 57, 58, 23), (17, 56, 57, 16), (7, 54, 56, 17), (6, 55, 73, 74), (23, 58, 55, 6), (3, 14, 54, 52), (91, 29, 59, 92), (4, 67, 72, 51), (71, 68, 22, 19), (65, 70, 8, 13), (70, 66, 18, 8), (93, 99, 52, 12), (66, 71, 19, 18), (99, 95, 3, 52), (68, 69, 9, 22), (53, 11, 74, 73), (73, 76, 2, 53), (76, 75, 10, 2), (90, 100, 28, 69), (101, 25, 28, 100), (38, 61, 82, 80), (36, 40, 81, 77), (61, 41, 79, 82), (41, 39, 78, 79), (40, 38, 80, 81), (32, 60, 88, 84), (34, 32, 84, 85), (35, 33, 87, 83), (60, 35, 83, 88), (30, 34, 85, 86), (11, 101, 100, 74), (6, 74, 100, 90), (72, 67, 95, 99), (65, 72, 99, 93), (2, 91, 92, 53), (29, 91, 89, 27), (16, 23, 96, 98), (17, 16, 98, 94), (7, 17, 94, 97), (7, 97, 93, 12), (53, 92, 101, 11), (23, 6, 90, 96)])
_uv = me_cube_005.uv_layers.new(name='UVMap')
_uv.uv.foreach_set('vector', [0.625, 0.1875, 0.625, 0.125, 0.625, 0.125, 0.625, 0.1875, 0.816, 0.5868, 0.8491, 0.5871, 0.8494, 0.5983, 0.8162, 0.5977, 0.625, 0.625, 0.625, 0.5965, 0.625, 0.5952, 0.625, 0.625, 0.625, 0.1645, 0.625, 0.1414, 0.625, 0.1456, 0.625, 0.1665, 0.625, 0.5625, 0.6965, 0.5625, 0.6922, 0.5625, 0.625, 0.5625, 0.6509, 0.5869, 0.6506, 0.5979, 0.625, 0.5952, 0.625, 0.5789, 0.8498, 0.6115, 0.8494, 0.5983, 0.8648, 0.6058, 0.8617, 0.6179, 0.7932, 0.5625, 0.7954, 0.5625, 0.8152, 0.5625, 0.813, 0.5625, 0.8152, 0.5625, 0.8075, 0.5625, 0.8379, 0.5625, 0.8372, 0.5625, 0.813, 0.5625, 0.8152, 0.5625, 0.8372, 0.5625, 0.8425, 0.5625, 0.6965, 0.5625, 0.7007, 0.5625, 0.7389, 0.5625, 0.7353, 0.5625, 0.7353, 0.5625, 0.7389, 0.5625, 0.7622, 0.5625, 0.7596, 0.5625, 0.6509, 0.5869, 0.717, 0.5867, 0.7169, 0.5975, 0.6506, 0.5979, 0.717, 0.5867, 0.7591, 0.5867, 0.7591, 0.5974, 0.7169, 0.5975, 0.7596, 0.5625, 0.7622, 0.5625, 0.7954, 0.5625, 0.7932, 0.5625, 0.7591, 0.5867, 0.816, 0.5868, 0.8162, 0.5977, 0.7591, 0.5974, 0.8617, 0.6179, 0.8648, 0.6058, 0.8648, 0.6058, 0.8617, 0.6179, 0.8648, 0.6058, 0.875, 0.6044, 0.875, 0.6044, 0.8648, 0.6058, 0.625, 0.1373, 0.625, 0.125, 0.625, 0.125, 0.625, 0.1373, 0.625, 0.1624, 0.625, 0.1875, 0.625, 0.125, 0.625, 0.125, 0.625, 0.1414, 0.625, 0.1373, 0.625, 0.1373, 0.625, 0.1414, 0.625, 0.1414, 0.625, 0.1373, 0.625, 0.1373, 0.625, 0.1414, 0.8617, 0.6179, 0.8648, 0.6058, 0.8648, 0.6058, 0.8617, 0.6179, 0.8648, 0.6058, 0.875, 0.6044, 0.875, 0.6044, 0.8648, 0.6058, 0.625, 0.1373, 0.625, 0.125, 0.625, 0.125, 0.625, 0.1373, 0.625, 0.1373, 0.625, 0.125, 0.625, 0.125, 0.625, 0.1373, 0.8648, 0.6058, 0.875, 0.6044, 0.875, 0.6044, 0.8648, 0.6058, 0.625, 0.1373, 0.625, 0.125, 0.625, 0.125, 0.625, 0.1373, 0.8617, 0.6179, 0.8648, 0.6058, 0.8648, 0.6058, 0.8617, 0.6179, 0.625, 0.1414, 0.625, 0.1373, 0.625, 0.1373, 0.625, 0.1414, 0.8617, 0.6179, 0.8648, 0.6058, 0.8648, 0.6058, 0.8617, 0.6179, 0.8617, 0.6179, 0.8648, 0.6058, 0.875, 0.6044, 0.8802, 0.6274, 0.625, 0.1414, 0.625, 0.1373, 0.625, 0.125, 0.625, 0.125, 0.8648, 0.6058, 0.875, 0.6044, 0.875, 0.6044, 0.8648, 0.6058, 0.625, 0.1414, 0.625, 0.1373, 0.625, 0.1373, 0.625, 0.1414, 0.625, 0.1456, 0.625, 0.1414, 0.625, 0.1414, 0.625, 0.1456, 0.625, 0.1456, 0.625, 0.1414, 0.625, 0.125, 0.625, 0.125, 0.625, 0.1456, 0.625, 0.1414, 0.625, 0.1414, 0.625, 0.1456, 0.625, 0.1456, 0.625, 0.1414, 0.625, 0.1414, 0.625, 0.1456, 0.625, 0.1456, 0.625, 0.1414, 0.625, 0.1414, 0.625, 0.1456, 0.757, 0.5625, 0.7596, 0.5625, 0.7932, 0.5625, 0.7911, 0.5625, 0.7318, 0.5625, 0.7353, 0.5625, 0.7596, 0.5625, 0.757, 0.5625, 0.6922, 0.5625, 0.6965, 0.5625, 0.7353, 0.5625, 0.7318, 0.5625, 0.8109, 0.5625, 0.813, 0.5625, 0.8425, 0.5625, 0.8409, 0.5625, 0.7911, 0.5625, 0.7932, 0.5625, 0.813, 0.5625, 0.8109, 0.5625, 0.625, 0.5625, 0.7007, 0.5625, 0.6965, 0.5625, 0.625, 0.5625, 0.625, 0.1624, 0.625, 0.1373, 0.625, 0.1414, 0.625, 0.1645, 0.625, 0.625, 0.625, 0.5978, 0.625, 0.5965, 0.625, 0.625, 0.7591, 0.5974, 0.8162, 0.5977, 0.8165, 0.6115, 0.7591, 0.6115, 0.625, 0.5952, 0.6506, 0.5979, 0.6502, 0.6115, 0.625, 0.625, 0.6506, 0.5979, 0.7169, 0.5975, 0.7167, 0.6115, 0.6502, 0.6115, 0.625, 0.5789, 0.625, 0.5795, 0.625, 0.5625, 0.625, 0.5625, 0.7169, 0.5975, 0.7591, 0.5974, 0.7591, 0.6115, 0.7167, 0.6115, 0.625, 0.5795, 0.625, 0.5801, 0.625, 0.5625, 0.625, 0.5625, 0.8162, 0.5977, 0.8494, 0.5983, 0.8498, 0.6115, 0.8165, 0.6115, 0.875, 0.5625, 0.875, 0.5625, 0.8409, 0.5625, 0.8425, 0.5625, 0.8425, 0.5625, 0.8372, 0.5625, 0.875, 0.5625, 0.875, 0.5625, 0.8372, 0.5625, 0.8379, 0.5625, 0.875, 0.5625, 0.875, 0.5625, 0.8301, 0.5804, 0.8529, 0.5841, 0.8648, 0.6058, 0.8494, 0.5983, 0.875, 0.5855, 0.875, 0.6044, 0.8648, 0.6058, 0.8629, 0.5877, 0.625, 0.1456, 0.625, 0.1414, 0.625, 0.1414, 0.625, 0.1456, 0.8617, 0.6179, 0.8648, 0.6058, 0.8648, 0.6058, 0.8617, 0.6179, 0.625, 0.1414, 0.625, 0.1373, 0.625, 0.1373, 0.625, 0.1414, 0.625, 0.1373, 0.625, 0.125, 0.625, 0.125, 0.625, 0.1373, 0.8648, 0.6058, 0.875, 0.6044, 0.875, 0.6044, 0.8648, 0.6058, 0.625, 0.1456, 0.625, 0.1414, 0.625, 0.1414, 0.625, 0.1456, 0.8648, 0.6058, 0.875, 0.6044, 0.875, 0.6044, 0.8648, 0.6058, 0.625, 0.1373, 0.625, 0.125, 0.625, 0.125, 0.625, 0.1373, 0.625, 0.1414, 0.625, 0.1373, 0.625, 0.1373, 0.625, 0.1414, 0.8617, 0.6179, 0.8648, 0.6058, 0.8648, 0.6058, 0.8617, 0.6179, 0.875, 0.5665, 0.875, 0.5855, 0.8629, 0.5877, 0.8611, 0.5697, 0.8109, 0.5625, 0.8409, 0.5625, 0.8529, 0.5841, 0.8301, 0.5804, 0.625, 0.5965, 0.625, 0.5978, 0.625, 0.5801, 0.625, 0.5795, 0.625, 0.5952, 0.625, 0.5965, 0.625, 0.5795, 0.625, 0.5789, 0.625, 0.1875, 0.625, 0.1624, 0.625, 0.1645, 0.625, 0.1875, 0.625, 0.1373, 0.625, 0.1624, 0.625, 0.125, 0.625, 0.125, 0.759, 0.576, 0.8158, 0.576, 0.816, 0.5868, 0.7591, 0.5867, 0.7171, 0.576, 0.759, 0.576, 0.7591, 0.5867, 0.717, 0.5867, 0.6512, 0.576, 0.7171, 0.576, 0.717, 0.5867, 0.6509, 0.5869, 0.6512, 0.576, 0.6509, 0.5869, 0.625, 0.5789, 0.625, 0.5625, 0.625, 0.1875, 0.625, 0.1645, 0.625, 0.1665, 0.625, 0.1875, 0.8158, 0.576, 0.8488, 0.576, 0.8491, 0.5871, 0.816, 0.5868])
me_cube_005.update()

# ---- objects
ob_cube = bpy.data.objects.new('Cube', me_cube)
ob_player = bpy.data.objects.new('Player', me_cube_001)
ob_player_001 = bpy.data.objects.new('Player.001', me_cube_002)
ob_player_002 = bpy.data.objects.new('Player.002', me_cube_004)
ob_playerhair_002 = bpy.data.objects.new('PlayerHair.002', me_cube_005)

# ---- transforms, parenting, visibility, modifiers, constraints
ob_cube.location = (-3.739, -4.114, 0.0)
ob_cube.lock_rotations_4d = False
ob_cube.empty_display_type = 'ARROWS'
ob_cube.hide_viewport = True
ob_cube.hide_render = True
ob_cube.lineart.crease_threshold = 0.0
ob_player.location = (0.0, 0.0, 0.0)
_m = ob_player.modifiers.new('Mirror', 'MIRROR')
_m.use_axis = (False, True, False)
_m.use_clip = True
ob_player_001.location = (0.0, -2.939, 0.0)
ob_player_001.hide_viewport = True
ob_player_001.hide_render = True
_m = ob_player_001.modifiers.new('Mirror', 'MIRROR')
_m.use_axis = (False, True, False)
_m.use_clip = True
ob_player_002.location = (0.0, -1.401, 0.0)
ob_player_002.hide_viewport = True
ob_player_002.hide_render = True
_m = ob_player_002.modifiers.new('Mirror', 'MIRROR')
_m.use_axis = (False, True, False)
_m.use_clip = True
ob_playerhair_002.location = (0.0, -1.401, 0.0)
ob_playerhair_002.hide_viewport = True
ob_playerhair_002.hide_render = True
_m = ob_playerhair_002.modifiers.new('Mirror', 'MIRROR')
_m.use_axis = (False, True, False)
_m.use_clip = True

# ---- collection membership
col_collection.objects.link(ob_cube)
col_collection.objects.link(ob_player)
col_collection.objects.link(ob_player_001)
col_collection.objects.link(ob_player_002)
col_collection.objects.link(ob_playerhair_002)

# ---- scene / render settings (as saved in the file)
scene.frame_start = 1; scene.frame_end = 250; scene.frame_set(3)
scene.render.engine = 'BLENDER_EEVEE_NEXT'
scene.cycles.sampling_pattern = 'TABULATED_SOBOL'
scene.cycles.use_light_tree = False
scene.view_settings.view_transform = 'Filmic'
bpy.context.view_layer.update()

# ---- added for rendering (the .blend has no active camera and no usable light): camera, sun
cam_auto = bpy.data.cameras.new('AutoCamera')
cam_auto.lens = 50.0
cam_auto.sensor_width = 36.0
cam_auto.clip_end = 1000.0
ob_auto_camera = bpy.data.objects.new('AutoCamera', cam_auto)
scene.collection.objects.link(ob_auto_camera)
ob_auto_camera.location = (1.55826, -1.88551, 1.87645)
ob_auto_camera.rotation_euler = (1.09748, -7.21219e-08, 0.694738)
scene.camera = ob_auto_camera
light_auto_sun = bpy.data.lights.new('AutoSun', 'SUN')
light_auto_sun.energy = 3.0
light_auto_sun.angle = 0.0523599
ob_auto_sun = bpy.data.objects.new('AutoSun', light_auto_sun)
scene.collection.objects.link(ob_auto_sun)
ob_auto_sun.rotation_euler = (0.872665, 0.174533, 0.523599)
bpy.context.view_layer.update()
